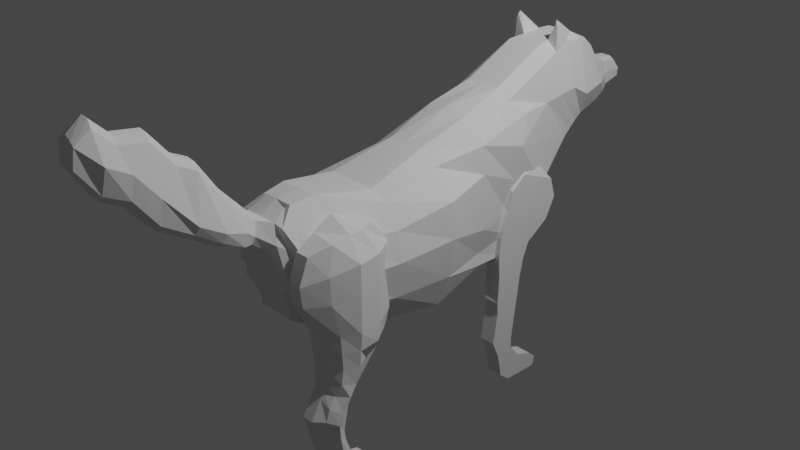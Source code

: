 # Source: LowPolyWolf.blend  (saved by Blender 2.80.75; exported with 4.5.12 LTS)
import bpy
from mathutils import Matrix  # noqa: F401  (used for matrix-valued properties, if any)

bpy.ops.wm.read_factory_settings(use_empty=True)
scene = bpy.context.scene
scene.name = 'Scene'

# ---- collections
col_collection = bpy.data.collections.new('Collection'); scene.collection.children.link(col_collection)

# ---- world
world_world = bpy.data.worlds.new('World'); scene.world = world_world
world_world.use_nodes = True; world_world.node_tree.nodes.clear()
_N = world_world.node_tree.nodes; _L = world_world.node_tree.links
n0 = _N.new('ShaderNodeOutputWorld'); n0.name = 'World Output'; n0.location = (300, 300)
n1 = _N.new('ShaderNodeBackground'); n1.name = 'Background'; n1.location = (10, 300)
n1.inputs[0].default_value = (0.05088, 0.05088, 0.05088, 1.0)
_L.new(n1.outputs[0], n0.inputs[0])
n0.is_active_output = True
world_world.color = (0.05088, 0.05088, 0.05088)
world_world.use_sun_shadow = False
world_world.sun_shadow_jitter_overblur = 0.0

# ---- cameras
cam_camera = bpy.data.cameras.new('Camera')
cam_camera.clip_end = 100.0
cam_camera.ortho_scale = 7.314

# ---- lights
light_light = bpy.data.lights.new('Light', 'POINT')
light_light.transmission_factor = 0.0
light_light.energy = 1000.0
light_light.shadow_soft_size = 0.1
light_light.shadow_maximum_resolution = 0.006
light_light.use_absolute_resolution = True

# ---- meshes
me_cube_002 = bpy.data.meshes.new('Cube.002')
me_cube_002.from_pydata([(-0.3263, -0.7005, -0.6045), (-0.2775, -0.7509, 0.807), (-0.4404, 0.6666, -0.7702), (-0.51, 0.97, 0.5287), (0.3263, -0.7005, -0.6045), (0.2775, -0.7509, 0.807), (0.4403, 0.6666, -0.7702), (0.4557, 0.97, 0.5287), (-0.6754, 0.03818, -1.128), (-0.5867, 0.03412, 0.9173), (0.6754, 0.03818, -1.128), (0.5867, 0.03412, 0.9173), (-0.3815, -0.5666, -0.8203), (0.5612, -0.5593, 0.6779), (-0.5612, -0.5593, 0.6779), (0.3815, -0.5666, -0.8203), (-0.7028, 0.2985, 1.022), (0.6953, 0.2985, -0.8081), (-0.6954, 0.2985, -0.8081), (0.7023, 0.2985, 1.022), (-0.3262, -0.7813, 0.4436), (-0.6455, 0.7305, -0.3405), (0.6449, 0.7305, -0.3405), (0.3262, -0.7813, 0.4436), (1.0, 0.03818, -7.451e-09), (-1.0, 0.03818, -7.451e-09), (-0.8845, -0.5593, -7.451e-09), (0.8845, -0.5593, -7.451e-09), (0.7852, 0.2985, -0.2105), (-0.7855, 0.2985, -0.2203), (-0.4897, 0.5276, 1.426), (-0.5549, 0.7794, 1.211), (0.5545, 0.7794, 1.221), (0.4892, 0.5276, 1.426), (-0.4446, 0.7962, 1.773), (0.4444, 0.7962, 1.773), (-0.3762, 1.114, 0.7653), (0.3731, 1.114, 0.7653), (-0.5556, 1.083, 1.123), (0.5538, 1.083, 1.133), (-0.4122, 1.056, 1.957), (0.4114, 1.056, 1.957), (-0.3202, 1.255, 0.851), (0.314, 1.257, 0.8487), (-0.4791, 1.223, 1.184), (0.4748, 1.223, 1.187), (-0.2943, 1.19, 1.761), (0.2985, 1.189, 1.755), (0.5542, 0.983, 1.303), (0.3716, 0.9671, 1.971), (-0.3725, 0.9671, 1.971), (0.4337, 1.052, 0.721), (-0.4363, 1.052, 0.721), (-0.5553, 0.983, 1.293), (-3.588e-05, 0.7617, -0.8545), (-0.02716, 0.97, 0.4157), (-7.652e-16, -0.7005, -0.6045), (-8.882e-16, -0.6734, 0.9749), (2.98e-08, 0.03412, 1.088), (-1.282e-11, 0.03818, -1.239), (-8.882e-16, -0.5593, 1.0), (-5.22e-16, -0.5666, -0.8203), (-3.588e-05, 0.2985, -1.044), (-0.0002774, 0.2985, 1.428), (-8.882e-16, -0.7528, 0.02513), (-0.0002533, 0.844, -0.3542), (-0.0002736, 0.5276, 1.574), (-8.953e-05, 0.7962, 1.98), (-0.001549, 1.114, 0.7653), (-0.0003822, 1.056, 2.031), (-0.004092, 1.256, 0.7876), (-0.004936, 1.397, 0.9271), (0.002132, 1.19, 1.846), (-0.001314, 1.052, 0.721), (-0.0004541, 0.9671, 2.039), (-0.004279, 1.342, 0.8513), (0.2405, 1.342, 0.9124), (0.3278, 1.303, 1.179), (-0.332, 1.303, 1.176), (-0.2476, 1.341, 0.9147), (0.002178, 1.271, 1.514), (0.2322, 1.27, 1.464), (-0.2279, 1.271, 1.469), (0.1609, 1.397, 0.9729), (0.1775, 1.374, 1.149), (-0.1801, 1.373, 1.146), (-0.1698, 1.396, 0.9753), (0.0004155, 1.359, 1.406), (0.1622, 1.358, 1.36), (-0.1614, 1.359, 1.364), (-0.005018, 1.483, 0.9921), (0.1608, 1.484, 1.041), (-0.0008275, 1.482, 1.167), (0.1774, 1.483, 1.168), (-0.1802, 1.482, 1.165), (-0.1698, 1.482, 1.044), (0.0003336, 1.445, 1.373), (0.1621, 1.444, 1.327), (-0.1615, 1.446, 1.332), (-0.6921, -0.2734, 0.7414), (0.5533, -0.2775, -1.034), (-0.5533, -0.2775, -1.034), (0.6921, -0.2734, 0.7414), (1.0, -0.2775, -7.451e-09), (-1.0, -0.2775, -7.451e-09), (-5.861e-16, -0.2775, -1.12), (2.98e-08, -0.2734, 0.8437), (-0.7627, 0.542, 0.8236), (0.6383, 0.4865, -0.8547), (-0.6384, 0.4865, -0.8547), (0.7621, 0.542, 0.8236), (0.6449, 0.5062, -0.2105), (-0.6453, 0.5062, -0.2154), (-0.6388, 0.6312, 1.229), (0.6384, 0.603, 1.234), (-3.588e-05, 0.4865, -1.043), (-0.4691, -0.7339, 0.5), (-0.6596, 0.7306, 0.004195), (0.6591, 0.7306, 0.004195), (0.4691, -0.7339, 0.5), (0.966, 0.03615, 0.5441), (-0.966, 0.03615, 0.5441), (-0.7094, -0.5832, 0.5), (0.7094, -0.5832, 0.5), (0.748, 0.2985, 0.6089), (-0.7484, 0.2985, 0.604), (-0.02715, 0.895, 0.1027), (0.9042, -0.2755, 0.4219), (-0.9042, -0.2755, 0.4219), (0.7035, 0.5241, 0.3065), (-0.704, 0.5241, 0.3041), (-0.6134, 0.701, -0.5426), (0.6132, 0.701, -0.5426), (0.5534, -0.637, -0.2897), (0.8833, 0.03818, -0.6196), (-0.8833, 0.03818, -0.6196), (-0.8416, -0.563, -0.4102), (0.8416, -0.563, -0.4102), (0.6701, 0.2985, -0.6271), (-0.6703, 0.2985, -0.632), (-0.5534, -0.637, -0.2897), (-0.0001446, 0.8128, -0.5818), (-8.882e-16, -0.7574, -0.2897), (-0.8732, -0.2775, -0.5598), (0.8732, -0.2775, -0.5598), (-0.6419, 0.4964, -0.5351), (0.6416, 0.4964, -0.5326), (-0.5995, -0.7131, 0.5), (-0.4645, -0.62, 0.7745), (-8.882e-16, -0.6734, 0.9749), (0.5995, -0.7131, 0.5), (0.5762, -0.6926, -0.1436), (-8.882e-16, -0.7528, 0.02513), (-0.5762, -0.6926, -0.1436), (0.4787, -0.6881, 0.7084), (-0.3919, -0.7717, 0.5588), (-0.4145, -0.7466, 0.7736), (1.179e-09, -0.7509, 0.807), (0.3919, -0.7717, 0.5588), (0.5198, -0.7528, 0.02513), (-3.088e-09, -0.7813, 0.4436), (-0.5198, -0.7528, 0.02513), (0.4145, -0.7466, 0.7736), (-3.063e-08, -1.0, 0.7165), (-1.974e-09, -0.8369, 0.5732), (-0.001106, -0.8065, 0.9033), (0.1902, -0.8273, 0.6778), (-0.1902, -0.8273, 0.6778), (-0.1119, -0.8065, 0.8471), (0.1583, -0.8369, 0.5732), (-0.1583, -0.8369, 0.5732), (0.1097, -0.8065, 0.8471), (-1.309e-07, -1.519, 2.521), (-1.085e-08, -0.8833, 0.6016), (-0.001106, -0.8529, 1.054), (0.2559, -0.8737, 0.7946), (-0.2117, -0.8737, 0.7946), (-0.1502, -0.8529, 0.94), (0.213, -0.8833, 0.6016), (-0.213, -0.8833, 0.6016), (0.148, -0.8529, 0.94), (-4.673e-08, -1.118, 0.95), (-0.001106, -1.062, 1.871), (0.372, -1.108, 1.163), (-0.372, -1.108, 1.163), (-0.2179, -1.062, 1.757), (0.3096, -1.118, 1.047), (-0.3096, -1.118, 1.047), (0.2156, -1.062, 1.757), (-5.354e-08, -1.244, 1.173), (-0.001106, -1.141, 1.991), (0.2908, -1.237, 1.615), (-0.2908, -1.237, 1.615), (-0.1705, -1.141, 1.877), (0.2421, -1.244, 1.272), (-0.2421, -1.244, 1.272), (0.1683, -1.141, 1.877), (0.3074, -1.0, 0.8137), (0.3693, -0.9908, 0.9499), (0.2141, -0.9701, 1.339), (-0.3074, -1.0, 0.8137), (-0.2163, -0.9701, 1.339), (-0.001106, -0.9701, 1.453), (-0.3693, -0.9908, 0.9499), (0.1683, -1.241, 2.25), (-1.262e-07, -1.444, 1.723), (-0.001106, -1.366, 2.425), (0.2908, -1.438, 2.166), (-0.2908, -1.438, 2.166), (-0.1705, -1.366, 2.311), (0.1807, -1.444, 1.803), (-0.1807, -1.444, 1.803), (0.1683, -1.366, 2.311), (-1.332e-07, -1.53, 2.161), (-0.001106, -1.452, 2.684), (0.1711, -1.523, 2.425), (-0.1711, -1.523, 2.425), (-0.1705, -1.452, 2.571), (0.1378, -1.53, 2.161), (-0.1378, -1.53, 2.161), (0.1683, -1.452, 2.571), (-0.001106, -1.241, 2.364), (-0.2908, -1.337, 1.988), (-0.2421, -1.344, 1.666), (0.2908, -1.337, 1.988), (0.2421, -1.344, 1.666), (-0.1705, -1.241, 2.25), (-8.987e-08, -1.344, 1.546), (-0.2907, 0.7375, -0.8545), (-0.2837, -0.6734, 0.9371), (-0.3377, 0.03818, -1.239), (-0.1908, -0.5666, -0.8203), (-0.3477, 0.2985, -1.044), (-0.3852, -0.7547, -0.1436), (-0.1865, 0.9671, 2.045), (-0.2638, 0.97, 0.4157), (-0.2182, -0.7005, -0.6045), (-0.2933, 0.03412, 1.088), (-0.3084, -0.5593, 1.0), (-0.3515, 0.2985, 1.365), (-0.3229, 0.844, -0.3542), (-0.2777, 0.5276, 1.574), (-0.2775, 0.7962, 1.98), (-0.1889, 1.114, 0.7653), (-0.2063, 1.056, 2.031), (-0.1621, 1.256, 0.8193), (-0.1461, 1.19, 1.848), (-0.2188, 1.052, 0.721), (-0.1259, 1.341, 0.883), (-0.1129, 1.271, 1.515), (-0.08735, 1.396, 0.9263), (-0.08049, 1.359, 1.407), (-0.08743, 1.483, 0.9914), (-0.0905, 1.482, 1.166), (-0.08057, 1.445, 1.374), (-0.2766, -0.2775, -1.12), (-0.3974, -0.2734, 0.8437), (-0.3192, 0.4865, -1.043), (-0.3568, 0.895, 0.1027), (-0.3068, 0.8128, -0.5818), (-0.335, -0.7266, -0.2897), (-0.1807, -0.6734, 0.9749), (-0.3947, -0.7528, 0.02513), (-0.1388, -0.7509, 0.807), (-0.1631, -0.7813, 0.4436), (-0.05653, -0.7995, 0.9039), (-0.07917, -0.8369, 0.5732), (-0.07567, -0.8459, 1.035), (-0.1065, -0.8833, 0.6016), (-0.1095, -1.055, 1.837), (-0.1548, -1.118, 0.95), (-0.08583, -1.134, 1.957), (-0.121, -1.244, 1.173), (-0.1537, -1.0, 0.7165), (-0.1087, -0.9631, 1.418), (-0.08583, -1.359, 2.39), (-0.121, -1.444, 1.723), (-0.1033, -1.521, 2.473), (-0.08583, -1.445, 2.65), (-0.07672, -1.53, 2.161), (-0.08583, -1.234, 2.33), (-0.121, -1.344, 1.546), (0.2095, 0.97, 0.4157), (0.2182, -0.7005, -0.6045), (0.2933, 0.03412, 1.088), (0.3084, -0.5593, 1.0), (0.351, 0.2985, 1.365), (0.3223, 0.844, -0.3542), (0.2771, 0.5276, 1.574), (0.2773, 0.7962, 1.98), (0.1858, 1.114, 0.7653), (0.2055, 1.056, 2.031), (0.1549, 1.257, 0.8181), (0.1503, 1.19, 1.845), (0.2162, 1.052, 0.721), (0.2907, 0.7375, -0.8545), (0.2837, -0.6734, 0.9749), (0.3377, 0.03818, -1.239), (0.1908, -0.5666, -0.8203), (0.3476, 0.2985, -1.044), (0.3852, -0.7547, -0.1436), (0.1856, 0.9671, 2.045), (0.1181, 1.342, 0.8818), (0.1172, 1.27, 1.513), (0.07799, 1.397, 0.9252), (0.08132, 1.358, 1.405), (0.07791, 1.484, 0.9902), (0.08829, 1.482, 1.168), (0.08124, 1.445, 1.371), (0.3974, -0.2734, 0.8437), (0.2766, -0.2775, -1.12), (0.3191, 0.4865, -1.043), (0.3025, 0.895, 0.1027), (0.335, -0.7266, -0.2897), (0.3065, 0.8128, -0.5818), (0.1807, -0.6734, 0.9371), (0.3947, -0.7528, 0.02513), (0.1388, -0.7509, 0.807), (0.1631, -0.7813, 0.4436), (0.05431, -0.7995, 0.9039), (0.07917, -0.8369, 0.5732), (0.07346, -0.8459, 1.035), (0.1065, -0.8833, 0.6016), (0.1073, -1.055, 1.837), (0.1548, -1.118, 0.95), (0.08361, -1.134, 1.957), (0.121, -1.244, 1.173), (0.1065, -0.9631, 1.418), (0.1537, -1.0, 0.7165), (0.08361, -1.359, 2.39), (0.121, -1.444, 1.723), (0.1033, -1.521, 2.473), (0.08361, -1.445, 2.65), (0.07672, -1.53, 2.161), (0.121, -1.344, 1.546), (0.08361, -1.234, 2.33), (0.408, 0.8816, 1.872), (-0.4086, 0.8816, 1.872), (-0.5551, 0.8812, 1.252), (0.5544, 0.8812, 1.262), (0.4447, 1.011, 0.6248), (-0.4732, 1.011, 0.6248), (-0.0002718, 0.8816, 2.009), (-0.01424, 1.011, 0.5683), (-0.232, 0.8816, 2.012), (-0.2413, 1.011, 0.5683), (0.2128, 1.011, 0.5683), (0.2315, 0.8816, 2.012), (0.3534, 0.8941, 2.323), (-0.3543, 0.8941, 2.323), (-0.3266, 0.8941, 2.295), (-0.3686, 0.8846, 2.284), (0.3257, 0.8941, 2.295), (0.3683, 0.8846, 2.284), (0.3908, 0.8846, 2.239), (-0.3914, 0.8846, 2.239)], [], [(130, 107, 3, 117), (312, 282, 7, 118), (123, 13, 154, 150), (1, 155, 167, 168), (298, 15, 4, 283), (238, 14, 148, 229), (239, 16, 9, 237), (299, 17, 10, 297), (124, 19, 11, 120), (128, 99, 9, 121), (147, 148, 14, 122), (256, 99, 14, 238), (310, 100, 15, 298), (127, 102, 13, 123), (129, 110, 19, 124), (311, 108, 17, 299), (107, 16, 30, 113), (121, 9, 16, 125), (135, 25, 29, 139), (146, 111, 28, 138), (144, 103, 27, 137), (140, 153, 26, 136), (143, 104, 25, 135), (138, 28, 24, 134), (260, 233, 153, 140), (137, 27, 151, 133), (314, 287, 22, 132), (145, 112, 21, 131), (288, 33, 35, 289), (110, 7, 32, 114), (286, 19, 33, 288), (33, 114, 32, 35), (31, 113, 30, 34), (49, 48, 39, 41), (291, 41, 47, 293), (41, 39, 45, 47), (48, 51, 37, 39), (247, 52, 36, 243), (53, 50, 40, 38), (52, 53, 38, 36), (44, 46, 82, 78), (245, 42, 79, 248), (36, 38, 44, 42), (243, 36, 42, 245), (38, 40, 46, 44), (39, 37, 43, 45), (341, 338, 53, 52), (338, 337, 50, 53), (345, 341, 52, 247), (339, 340, 51, 48), (336, 339, 48, 49), (337, 344, 351, 355), (344, 342, 74, 234), (346, 343, 73, 294), (290, 68, 70, 292), (246, 72, 80, 249), (292, 70, 75, 302), (294, 73, 68, 290), (244, 69, 72, 246), (239, 63, 66, 241), (234, 74, 69, 244), (241, 66, 67, 242), (259, 240, 65, 141), (313, 300, 152, 142), (257, 115, 62, 232), (255, 105, 61, 231), (309, 106, 60, 285), (232, 62, 59, 230), (286, 63, 58, 284), (285, 60, 149, 296), (231, 61, 56, 236), (23, 158, 166, 169), (258, 235, 55, 126), (78, 82, 89, 85), (248, 79, 86, 250), (249, 80, 87, 251), (302, 75, 71, 304), (45, 43, 76, 77), (47, 45, 77, 81), (293, 47, 81, 303), (42, 44, 78, 79), (85, 89, 98, 94), (250, 86, 95, 252), (251, 87, 96, 254), (304, 71, 90, 306), (77, 76, 83, 84), (81, 77, 84, 88), (303, 81, 88, 305), (79, 78, 85, 86), (252, 95, 94, 253), (253, 94, 98, 254), (307, 92, 96, 308), (306, 90, 92, 307), (84, 83, 91, 93), (88, 84, 93, 97), (305, 88, 97, 308), (86, 85, 94, 95), (284, 58, 106, 309), (230, 59, 105, 255), (136, 26, 104, 143), (134, 24, 103, 144), (120, 11, 102, 127), (297, 10, 100, 310), (237, 9, 99, 256), (122, 14, 99, 128), (228, 54, 115, 257), (19, 110, 114, 33), (139, 29, 112, 145), (132, 22, 111, 146), (3, 107, 113, 31), (295, 6, 108, 311), (118, 7, 110, 129), (125, 16, 107, 130), (29, 125, 130, 112), (22, 118, 129, 111), (26, 122, 128, 104), (24, 120, 127, 103), (240, 258, 126, 65), (317, 157, 165, 319), (25, 121, 125, 29), (111, 129, 124, 28), (103, 127, 123, 27), (153, 147, 122, 26), (104, 128, 121, 25), (28, 124, 120, 24), (155, 20, 170, 167), (27, 123, 150, 151), (287, 312, 118, 22), (112, 130, 117, 21), (6, 132, 146, 108), (18, 139, 145, 109), (10, 134, 144, 100), (12, 136, 143, 101), (283, 313, 142, 56), (228, 259, 141, 54), (109, 145, 131, 2), (295, 314, 132, 6), (15, 137, 133, 4), (236, 260, 140, 0), (17, 138, 134, 10), (101, 143, 135, 8), (0, 140, 136, 12), (100, 144, 137, 15), (108, 146, 138, 17), (8, 135, 139, 18), (116, 156, 148, 147), (261, 57, 149, 229), (119, 159, 151, 150), (262, 161, 153, 233), (315, 162, 154, 296), (316, 64, 152, 300), (161, 116, 147, 153), (162, 119, 150, 154), (155, 1, 156, 116), (263, 157, 57, 261), (158, 23, 159, 119), (264, 20, 161, 262), (317, 5, 162, 315), (318, 160, 64, 316), (20, 155, 116, 161), (5, 158, 119, 162), (169, 166, 175, 178), (319, 165, 174, 321), (167, 170, 179, 176), (265, 168, 177, 267), (158, 5, 171, 166), (318, 23, 169, 320), (264, 160, 164, 266), (263, 1, 168, 265), (274, 201, 185, 269), (273, 163, 181, 270), (328, 197, 186, 324), (198, 199, 188, 183), (168, 167, 176, 177), (166, 171, 180, 175), (320, 169, 178, 322), (266, 164, 173, 268), (324, 186, 194, 326), (183, 188, 196, 191), (185, 184, 192, 193), (186, 183, 191, 194), (203, 200, 187, 184), (327, 202, 182, 323), (197, 198, 183, 186), (201, 203, 184, 185), (226, 222, 208, 209), (225, 224, 207, 210), (335, 221, 206, 329), (222, 223, 211, 208), (270, 181, 189, 272), (269, 185, 193, 271), (184, 187, 195, 192), (323, 182, 190, 325), (177, 176, 203, 201), (178, 175, 198, 197), (321, 174, 202, 327), (176, 179, 200, 203), (175, 180, 199, 198), (322, 178, 197, 328), (268, 173, 163, 273), (267, 177, 201, 274), (275, 209, 217, 278), (276, 205, 213, 279), (330, 210, 218, 333), (207, 212, 220, 215), (224, 204, 212, 207), (334, 225, 210, 330), (281, 227, 205, 276), (280, 226, 209, 275), (277, 278, 217, 216), (331, 332, 214, 172), (333, 331, 172, 213), (279, 277, 216, 219), (208, 211, 219, 216), (329, 206, 214, 332), (210, 207, 215, 218), (209, 208, 216, 217), (271, 193, 226, 280), (272, 189, 227, 281), (326, 194, 225, 334), (191, 196, 204, 224), (192, 195, 223, 222), (325, 190, 221, 335), (194, 191, 224, 225), (193, 192, 222, 226), (195, 272, 281, 223), (190, 271, 280, 221), (213, 172, 277, 279), (172, 214, 278, 277), (221, 280, 275, 206), (223, 281, 276, 211), (211, 276, 279, 219), (206, 275, 278, 214), (174, 267, 274, 202), (179, 268, 273, 200), (182, 269, 271, 190), (187, 270, 272, 195), (170, 266, 268, 179), (200, 273, 270, 187), (202, 274, 269, 182), (157, 263, 265, 165), (20, 264, 266, 170), (165, 265, 267, 174), (160, 264, 262, 64), (1, 263, 261, 156), (64, 262, 233, 152), (156, 261, 229, 148), (56, 142, 260, 236), (2, 131, 259, 228), (21, 117, 258, 240), (2, 228, 257, 109), (58, 237, 256, 106), (8, 230, 255, 101), (92, 253, 254, 96), (90, 252, 253, 92), (89, 251, 254, 98), (71, 250, 252, 90), (82, 249, 251, 89), (75, 248, 250, 71), (117, 3, 235, 258), (12, 231, 236, 0), (18, 232, 230, 8), (101, 255, 231, 12), (109, 257, 232, 18), (131, 21, 240, 259), (30, 241, 242, 34), (50, 337, 355, 349), (16, 239, 241, 30), (40, 244, 246, 46), (46, 246, 249, 82), (347, 336, 354, 353), (343, 345, 247, 73), (68, 243, 245, 70), (70, 245, 248, 75), (73, 247, 243, 68), (142, 152, 233, 260), (106, 256, 238, 60), (63, 239, 237, 58), (60, 238, 229, 149), (196, 325, 335, 204), (189, 326, 334, 227), (212, 329, 332, 220), (218, 215, 331, 333), (215, 220, 332, 331), (227, 334, 330, 205), (205, 330, 333, 213), (173, 322, 328, 163), (180, 321, 327, 199), (188, 323, 325, 196), (204, 335, 329, 212), (199, 327, 323, 188), (181, 324, 326, 189), (164, 320, 322, 173), (163, 328, 324, 181), (160, 318, 320, 164), (171, 319, 321, 180), (23, 318, 316, 159), (157, 317, 315, 57), (159, 316, 300, 151), (57, 315, 296, 149), (54, 141, 314, 295), (4, 133, 313, 283), (65, 126, 312, 287), (5, 317, 319, 171), (54, 295, 311, 115), (59, 297, 310, 105), (11, 284, 309, 102), (87, 305, 308, 96), (91, 306, 307, 93), (93, 307, 308, 97), (80, 303, 305, 87), (83, 304, 306, 91), (72, 293, 303, 80), (76, 302, 304, 83), (13, 285, 296, 154), (19, 286, 284, 11), (102, 309, 285, 13), (133, 151, 300, 313), (51, 294, 290, 37), (43, 292, 302, 76), (37, 290, 292, 43), (340, 346, 294, 51), (342, 347, 301, 74), (69, 291, 293, 72), (63, 286, 288, 66), (74, 301, 291, 69), (66, 288, 289, 67), (141, 65, 287, 314), (115, 311, 299, 62), (105, 310, 298, 61), (62, 299, 297, 59), (61, 298, 283, 56), (126, 55, 282, 312), (67, 289, 347, 342), (7, 282, 346, 340), (55, 235, 345, 343), (34, 242, 344, 337), (282, 55, 343, 346), (242, 67, 342, 344), (289, 35, 336, 347), (35, 32, 339, 336), (32, 7, 340, 339), (235, 3, 341, 345), (31, 34, 337, 338), (3, 31, 338, 341), (41, 291, 352, 348, 49), (353, 354, 348, 352), (244, 40, 349, 350, 234), (355, 351, 350, 349), (40, 50, 349), (344, 234, 350, 351), (291, 301, 352), (301, 347, 353, 352), (336, 49, 348, 354)])
_uv = me_cube_002.uv_layers.new(name='UVMap')
_uv.uv.foreach_set('vector', [0.5625, 0.2187, 0.625, 0.2187, 0.625, 0.25, 0.5625, 0.25, 0.5625, 0.4375, 0.625, 0.4375, 0.625, 0.5, 0.5625, 0.5, 0.5625, 0.7171, 0.625, 0.6875, 0.6018, 0.75, 0.5625, 0.75, 0.5864, 0.9409, 0.5537, 0.9458, 0.5537, 0.9458, 0.5864, 0.9409, 0.3125, 0.6875, 0.375, 0.6875, 0.375, 0.75, 0.3125, 0.75, 0.8125, 0.6875, 0.875, 0.6875, 0.875, 0.7268, 0.8125, 0.75, 0.8125, 0.5625, 0.875, 0.5625, 0.875, 0.625, 0.8125, 0.625, 0.3125, 0.5625, 0.375, 0.5625, 0.375, 0.625, 0.3125, 0.625, 0.5625, 0.5625, 0.625, 0.5625, 0.625, 0.625, 0.5625, 0.625, 0.5625, 0.09375, 0.625, 0.09375, 0.625, 0.125, 0.5625, 0.125, 0.5625, 0.0, 0.625, 0.02321, 0.625, 0.0625, 0.5625, 0.03286, 0.8125, 0.6562, 0.875, 0.6562, 0.875, 0.6875, 0.8125, 0.6875, 0.3125, 0.6562, 0.375, 0.6562, 0.375, 0.6875, 0.3125, 0.6875, 0.5625, 0.6562, 0.625, 0.6562, 0.625, 0.6875, 0.5625, 0.7171, 0.5625, 0.5312, 0.625, 0.5312, 0.625, 0.5625, 0.5625, 0.5625, 0.3125, 0.5312, 0.375, 0.5312, 0.375, 0.5625, 0.3125, 0.5625, 0.625, 0.2187, 0.625, 0.1875, 0.625, 0.1875, 0.625, 0.2188, 0.5625, 0.125, 0.625, 0.125, 0.625, 0.1875, 0.5625, 0.1875, 0.4375, 0.125, 0.5, 0.125, 0.5, 0.1875, 0.4375, 0.1875, 0.4375, 0.5312, 0.5, 0.5312, 0.5, 0.5625, 0.4375, 0.5625, 0.4375, 0.6562, 0.5, 0.6562, 0.5, 0.6875, 0.4375, 0.6875, 0.4375, 0.0, 0.5, 0.0, 0.5, 0.0625, 0.4375, 0.0625, 0.4375, 0.09375, 0.5, 0.09375, 0.5, 0.125, 0.4375, 0.125, 0.4375, 0.5625, 0.5, 0.5625, 0.5, 0.625, 0.4375, 0.625, 0.4375, 0.9375, 0.5, 0.9375, 0.5, 1.0, 0.4375, 1.0, 0.4375, 0.6875, 0.5, 0.6875, 0.5, 0.75, 0.4375, 0.75, 0.4375, 0.4375, 0.5, 0.4375, 0.5, 0.5, 0.4375, 0.5, 0.4375, 0.2188, 0.5, 0.2187, 0.5, 0.25, 0.4375, 0.25, 0.6875, 0.5625, 0.625, 0.5625, 0.625, 0.5625, 0.6875, 0.5625, 0.625, 0.5312, 0.625, 0.5, 0.625, 0.5, 0.625, 0.5313, 0.6875, 0.5625, 0.625, 0.5625, 0.625, 0.5625, 0.6875, 0.5625, 0.625, 0.5625, 0.625, 0.5313, 0.625, 0.5, 0.625, 0.5625, 0.625, 0.25, 0.625, 0.2188, 0.625, 0.1875, 0.625, 0.1875, 0.625, 0.5625, 0.625, 0.5, 0.625, 0.5, 0.625, 0.5625, 0.6875, 0.5625, 0.625, 0.5625, 0.625, 0.5625, 0.6875, 0.5625, 0.625, 0.5625, 0.625, 0.5, 0.625, 0.5, 0.625, 0.5625, 0.625, 0.5, 0.625, 0.5, 0.625, 0.5, 0.625, 0.5, 0.625, 0.3125, 0.625, 0.25, 0.625, 0.25, 0.625, 0.3125, 0.625, 0.25, 0.625, 0.1875, 0.625, 0.1875, 0.625, 0.25, 0.625, 0.25, 0.625, 0.25, 0.625, 0.25, 0.625, 0.25, 0.625, 0.25, 0.625, 0.1875, 0.625, 0.1875, 0.625, 0.25, 0.625, 0.3125, 0.625, 0.25, 0.625, 0.25, 0.625, 0.3125, 0.625, 0.25, 0.625, 0.25, 0.625, 0.25, 0.625, 0.25, 0.625, 0.3125, 0.625, 0.25, 0.625, 0.25, 0.625, 0.3125, 0.625, 0.25, 0.625, 0.1875, 0.625, 0.1875, 0.625, 0.25, 0.625, 0.5, 0.625, 0.5, 0.625, 0.5, 0.625, 0.5, 0.625, 0.25, 0.625, 0.25, 0.625, 0.25, 0.625, 0.25, 0.625, 0.25, 0.625, 0.1875, 0.625, 0.1875, 0.625, 0.25, 0.625, 0.3125, 0.625, 0.25, 0.625, 0.25, 0.625, 0.3125, 0.625, 0.5, 0.625, 0.5, 0.625, 0.5, 0.625, 0.5, 0.625, 0.5625, 0.625, 0.5, 0.625, 0.5, 0.625, 0.5625, 0.875, 0.5625, 0.8125, 0.5625, 0.8125, 0.5625, 0.875, 0.5625, 0.8125, 0.5625, 0.75, 0.5625, 0.75, 0.5625, 0.8125, 0.5625, 0.625, 0.4375, 0.625, 0.375, 0.625, 0.375, 0.625, 0.4375, 0.625, 0.4375, 0.625, 0.375, 0.625, 0.375, 0.625, 0.4375, 0.8125, 0.5625, 0.75, 0.5625, 0.75, 0.5625, 0.8125, 0.5625, 0.625, 0.4375, 0.625, 0.375, 0.625, 0.375, 0.625, 0.4375, 0.625, 0.4375, 0.625, 0.375, 0.625, 0.375, 0.625, 0.4375, 0.8125, 0.5625, 0.75, 0.5625, 0.75, 0.5625, 0.8125, 0.5625, 0.8125, 0.5625, 0.75, 0.5625, 0.75, 0.5625, 0.8125, 0.5625, 0.8125, 0.5625, 0.75, 0.5625, 0.75, 0.5625, 0.8125, 0.5625, 0.8125, 0.5625, 0.75, 0.5625, 0.75, 0.5625, 0.8125, 0.5625, 0.4375, 0.3125, 0.5, 0.3125, 0.5, 0.375, 0.4375, 0.375, 0.4375, 0.8125, 0.5, 0.8125, 0.5, 0.875, 0.4375, 0.875, 0.1875, 0.5312, 0.25, 0.5312, 0.25, 0.5625, 0.1875, 0.5625, 0.1875, 0.6562, 0.25, 0.6562, 0.25, 0.6875, 0.1875, 0.6875, 0.6875, 0.6562, 0.75, 0.6562, 0.75, 0.6875, 0.6875, 0.6875, 0.1875, 0.5625, 0.25, 0.5625, 0.25, 0.625, 0.1875, 0.625, 0.6875, 0.5625, 0.75, 0.5625, 0.75, 0.625, 0.6875, 0.625, 0.6875, 0.6875, 0.75, 0.6875, 0.75, 0.75, 0.6875, 0.75, 0.1875, 0.6875, 0.25, 0.6875, 0.25, 0.75, 0.1875, 0.75, 0.5386, 0.8021, 0.5537, 0.8045, 0.5537, 0.8045, 0.5386, 0.8021, 0.5625, 0.3125, 0.625, 0.3125, 0.625, 0.375, 0.5625, 0.375, 0.625, 0.25, 0.625, 0.1875, 0.625, 0.1875, 0.625, 0.25, 0.625, 0.3125, 0.625, 0.25, 0.625, 0.25, 0.625, 0.3125, 0.8125, 0.5625, 0.75, 0.5625, 0.75, 0.5625, 0.8125, 0.5625, 0.625, 0.4375, 0.625, 0.375, 0.625, 0.375, 0.625, 0.4375, 0.625, 0.5, 0.625, 0.5, 0.625, 0.5, 0.625, 0.5, 0.625, 0.5625, 0.625, 0.5, 0.625, 0.5, 0.625, 0.5625, 0.6875, 0.5625, 0.625, 0.5625, 0.625, 0.5625, 0.6875, 0.5625, 0.625, 0.25, 0.625, 0.25, 0.625, 0.25, 0.625, 0.25, 0.625, 0.25, 0.625, 0.1875, 0.625, 0.1875, 0.625, 0.25, 0.625, 0.3125, 0.625, 0.25, 0.625, 0.25, 0.625, 0.3125, 0.8125, 0.5625, 0.75, 0.5625, 0.75, 0.5625, 0.8125, 0.5625, 0.625, 0.4375, 0.625, 0.375, 0.625, 0.375, 0.625, 0.4375, 0.625, 0.5, 0.625, 0.5, 0.625, 0.5, 0.625, 0.5, 0.625, 0.5625, 0.625, 0.5, 0.625, 0.5, 0.625, 0.5625, 0.6875, 0.5625, 0.625, 0.5625, 0.625, 0.5625, 0.6875, 0.5625, 0.625, 0.25, 0.625, 0.25, 0.625, 0.25, 0.625, 0.25, 0.625, 0.3125, 0.625, 0.25, 0.625, 0.25, 0.625, 0.3125, 0.625, 0.3125, 0.625, 0.25, 0.875, 0.5625, 0.8125, 0.5625, 0.625, 0.4375, 0.625, 0.375, 0.75, 0.5625, 0.6875, 0.5625, 0.625, 0.4375, 0.625, 0.375, 0.625, 0.375, 0.625, 0.4375, 0.625, 0.5, 0.625, 0.5, 0.625, 0.5, 0.625, 0.5, 0.625, 0.5625, 0.625, 0.5, 0.625, 0.5, 0.625, 0.5625, 0.6875, 0.5625, 0.625, 0.5625, 0.625, 0.5625, 0.6875, 0.5625, 0.625, 0.25, 0.625, 0.25, 0.625, 0.25, 0.625, 0.25, 0.6875, 0.625, 0.75, 0.625, 0.75, 0.6562, 0.6875, 0.6562, 0.1875, 0.625, 0.25, 0.625, 0.25, 0.6562, 0.1875, 0.6562, 0.4375, 0.0625, 0.5, 0.0625, 0.5, 0.09375, 0.4375, 0.09375, 0.4375, 0.625, 0.5, 0.625, 0.5, 0.6562, 0.4375, 0.6562, 0.5625, 0.625, 0.625, 0.625, 0.625, 0.6562, 0.5625, 0.6562, 0.3125, 0.625, 0.375, 0.625, 0.375, 0.6562, 0.3125, 0.6562, 0.8125, 0.625, 0.875, 0.625, 0.875, 0.6562, 0.8125, 0.6562, 0.5625, 0.03286, 0.625, 0.0625, 0.625, 0.09375, 0.5625, 0.09375, 0.1875, 0.5, 0.25, 0.5, 0.25, 0.5312, 0.1875, 0.5312, 0.625, 0.5625, 0.625, 0.5312, 0.625, 0.5313, 0.625, 0.5625, 0.4375, 0.1875, 0.5, 0.1875, 0.5, 0.2187, 0.4375, 0.2188, 0.4375, 0.5, 0.5, 0.5, 0.5, 0.5312, 0.4375, 0.5312, 0.625, 0.25, 0.625, 0.2187, 0.625, 0.2188, 0.625, 0.25, 0.3125, 0.5, 0.375, 0.5, 0.375, 0.5312, 0.3125, 0.5312, 0.5625, 0.5, 0.625, 0.5, 0.625, 0.5312, 0.5625, 0.5312, 0.5625, 0.1875, 0.625, 0.1875, 0.625, 0.2187, 0.5625, 0.2187, 0.5, 0.1875, 0.5625, 0.1875, 0.5625, 0.2187, 0.5, 0.2187, 0.5, 0.5, 0.5625, 0.5, 0.5625, 0.5312, 0.5, 0.5312, 0.5, 0.0625, 0.5625, 0.03286, 0.5625, 0.09375, 0.5, 0.09375, 0.5, 0.625, 0.5625, 0.625, 0.5625, 0.6562, 0.5, 0.6562, 0.5, 0.3125, 0.5625, 0.3125, 0.5625, 0.375, 0.5, 0.375, 0.5864, 0.842, 0.5864, 0.875, 0.5864, 0.875, 0.5864, 0.842, 0.5, 0.125, 0.5625, 0.125, 0.5625, 0.1875, 0.5, 0.1875, 0.5, 0.5312, 0.5625, 0.5312, 0.5625, 0.5625, 0.5, 0.5625, 0.5, 0.6562, 0.5625, 0.6562, 0.5625, 0.7171, 0.5, 0.6875, 0.5, 0.0, 0.5625, 0.0, 0.5625, 0.03286, 0.5, 0.0625, 0.5, 0.09375, 0.5625, 0.09375, 0.5625, 0.125, 0.5, 0.125, 0.5, 0.5625, 0.5625, 0.5625, 0.5625, 0.625, 0.5, 0.625, 0.5537, 0.9458, 0.5386, 0.9479, 0.5386, 0.9479, 0.5537, 0.9458, 0.5, 0.6875, 0.5625, 0.7171, 0.5625, 0.75, 0.5, 0.75, 0.5, 0.4375, 0.5625, 0.4375, 0.5625, 0.5, 0.5, 0.5, 0.5, 0.2187, 0.5625, 0.2187, 0.5625, 0.25, 0.5, 0.25, 0.375, 0.5, 0.4375, 0.5, 0.4375, 0.5312, 0.375, 0.5312, 0.375, 0.1875, 0.4375, 0.1875, 0.4375, 0.2188, 0.375, 0.2188, 0.375, 0.625, 0.4375, 0.625, 0.4375, 0.6562, 0.375, 0.6562, 0.375, 0.0625, 0.4375, 0.0625, 0.4375, 0.09375, 0.375, 0.09375, 0.375, 0.8125, 0.4375, 0.8125, 0.4375, 0.875, 0.375, 0.875, 0.375, 0.3125, 0.4375, 0.3125, 0.4375, 0.375, 0.375, 0.375, 0.375, 0.2188, 0.4375, 0.2188, 0.4375, 0.25, 0.375, 0.25, 0.375, 0.4375, 0.4375, 0.4375, 0.4375, 0.5, 0.375, 0.5, 0.375, 0.6875, 0.4375, 0.6875, 0.4375, 0.75, 0.375, 0.75, 0.375, 0.9375, 0.4375, 0.9375, 0.4375, 1.0, 0.375, 1.0, 0.375, 0.5625, 0.4375, 0.5625, 0.4375, 0.625, 0.375, 0.625, 0.375, 0.09375, 0.4375, 0.09375, 0.4375, 0.125, 0.375, 0.125, 0.375, 0.0, 0.4375, 0.0, 0.4375, 0.0625, 0.375, 0.0625, 0.375, 0.6562, 0.4375, 0.6562, 0.4375, 0.6875, 0.375, 0.6875, 0.375, 0.5312, 0.4375, 0.5312, 0.4375, 0.5625, 0.375, 0.5625, 0.375, 0.125, 0.4375, 0.125, 0.4375, 0.1875, 0.375, 0.1875, 0.5625, 1.0, 0.625, 1.0, 0.6204, 1.013, 0.5625, 1.0, 0.625, 0.9375, 0.625, 0.875, 0.625, 0.875, 0.625, 0.9375, 0.5625, 0.75, 0.5, 0.75, 0.5, 0.75, 0.5625, 0.75, 0.5, 0.9375, 0.5, 1.0, 0.5, 1.0, 0.5, 0.9375, 0.625, 0.8125, 0.625, 0.75, 0.6018, 0.75, 0.625, 0.8125, 0.5, 0.8125, 0.5, 0.875, 0.5, 0.875, 0.5, 0.8125, 0.5, 1.0, 0.5625, 1.0, 0.5625, 1.0, 0.5, 1.0, 0.625, 0.75, 0.5625, 0.75, 0.5625, 0.75, 0.6018, 0.75, 0.5537, 0.9458, 0.5864, 0.9409, 0.625, 1.0, 0.5625, 1.0, 0.5864, 0.908, 0.5864, 0.875, 0.625, 0.875, 0.625, 0.9375, 0.5537, 0.8045, 0.5386, 0.8021, 0.5, 0.75, 0.5625, 0.75, 0.5386, 0.9115, 0.5386, 0.9479, 0.5, 1.0, 0.5, 0.9375, 0.5864, 0.842, 0.5864, 0.8091, 0.625, 0.75, 0.625, 0.8125, 0.5386, 0.8385, 0.5386, 0.875, 0.5, 0.875, 0.5, 0.8125, 0.5386, 0.9479, 0.5537, 0.9458, 0.5625, 1.0, 0.5, 1.0, 0.5864, 0.8091, 0.5537, 0.8045, 0.5625, 0.75, 0.625, 0.75, 0.5386, 0.8021, 0.5537, 0.8045, 0.5537, 0.8045, 0.5386, 0.8021, 0.5864, 0.842, 0.5864, 0.875, 0.5864, 0.875, 0.5864, 0.842, 0.5537, 0.9458, 0.5386, 0.9479, 0.5386, 0.9479, 0.5537, 0.9458, 0.5864, 0.908, 0.5864, 0.9409, 0.5864, 0.9409, 0.5864, 0.908, 0.5537, 0.8045, 0.5864, 0.8091, 0.5864, 0.8091, 0.5537, 0.8045, 0.5386, 0.8385, 0.5386, 0.8021, 0.5386, 0.8021, 0.5386, 0.8385, 0.5386, 0.9115, 0.5386, 0.875, 0.5386, 0.875, 0.5386, 0.9115, 0.5864, 0.908, 0.5864, 0.9409, 0.5864, 0.9409, 0.5864, 0.908, 0.5864, 0.908, 0.5864, 0.9409, 0.5864, 0.9409, 0.5864, 0.908, 0.5386, 0.9115, 0.5386, 0.875, 0.5386, 0.875, 0.5386, 0.9115, 0.5386, 0.8385, 0.5386, 0.8021, 0.5386, 0.8021, 0.5386, 0.8385, 0.5537, 0.8045, 0.5864, 0.8091, 0.5864, 0.8091, 0.5537, 0.8045, 0.5864, 0.9409, 0.5537, 0.9458, 0.5537, 0.9458, 0.5864, 0.9409, 0.5537, 0.8045, 0.5864, 0.8091, 0.5864, 0.8091, 0.5537, 0.8045, 0.5386, 0.8385, 0.5386, 0.8021, 0.5386, 0.8021, 0.5386, 0.8385, 0.5386, 0.9115, 0.5386, 0.875, 0.5386, 0.875, 0.5386, 0.9115, 0.5386, 0.8385, 0.5386, 0.8021, 0.5386, 0.8021, 0.5386, 0.8385, 0.5537, 0.8045, 0.5864, 0.8091, 0.5864, 0.8091, 0.5537, 0.8045, 0.5864, 0.9409, 0.5537, 0.9458, 0.5537, 0.9458, 0.5864, 0.9409, 0.5386, 0.8021, 0.5537, 0.8045, 0.5537, 0.8045, 0.5386, 0.8021, 0.5537, 0.9458, 0.5386, 0.9479, 0.5386, 0.9479, 0.5537, 0.9458, 0.5864, 0.842, 0.5864, 0.875, 0.5864, 0.875, 0.5864, 0.842, 0.5386, 0.8021, 0.5537, 0.8045, 0.5537, 0.8045, 0.5386, 0.8021, 0.5864, 0.9409, 0.5537, 0.9458, 0.5537, 0.9458, 0.5864, 0.9409, 0.5864, 0.9409, 0.5537, 0.9458, 0.5537, 0.9458, 0.5864, 0.9409, 0.5386, 0.8021, 0.5537, 0.8045, 0.5537, 0.8045, 0.5386, 0.8021, 0.5864, 0.842, 0.5864, 0.875, 0.5864, 0.875, 0.5864, 0.842, 0.5537, 0.9458, 0.5386, 0.9479, 0.5386, 0.9479, 0.5537, 0.9458, 0.5386, 0.9115, 0.5386, 0.875, 0.5386, 0.875, 0.5386, 0.9115, 0.5864, 0.908, 0.5864, 0.9409, 0.5864, 0.9409, 0.5864, 0.908, 0.5537, 0.9458, 0.5386, 0.9479, 0.5386, 0.9479, 0.5537, 0.9458, 0.5864, 0.842, 0.5864, 0.875, 0.5864, 0.875, 0.5864, 0.842, 0.5864, 0.9409, 0.5537, 0.9458, 0.5537, 0.9458, 0.5864, 0.9409, 0.5386, 0.8021, 0.5537, 0.8045, 0.5537, 0.8045, 0.5386, 0.8021, 0.5864, 0.842, 0.5864, 0.875, 0.5864, 0.875, 0.5864, 0.842, 0.5537, 0.9458, 0.5386, 0.9479, 0.5386, 0.9479, 0.5537, 0.9458, 0.5537, 0.8045, 0.5864, 0.8091, 0.5864, 0.8091, 0.5537, 0.8045, 0.5386, 0.8385, 0.5386, 0.8021, 0.5386, 0.8021, 0.5386, 0.8385, 0.5386, 0.9115, 0.5386, 0.875, 0.5386, 0.875, 0.5386, 0.9115, 0.5864, 0.908, 0.5864, 0.9409, 0.5864, 0.9409, 0.5864, 0.908, 0.5864, 0.908, 0.5864, 0.9409, 0.5864, 0.9409, 0.5864, 0.908, 0.5386, 0.9115, 0.5386, 0.875, 0.5386, 0.875, 0.5386, 0.9115, 0.5386, 0.8385, 0.5386, 0.8021, 0.5386, 0.8021, 0.5386, 0.8385, 0.5537, 0.8045, 0.5864, 0.8091, 0.5864, 0.8091, 0.5537, 0.8045, 0.5537, 0.8045, 0.5864, 0.8091, 0.5864, 0.8091, 0.5537, 0.8045, 0.5386, 0.8385, 0.5386, 0.8021, 0.5386, 0.8021, 0.5386, 0.8385, 0.5386, 0.9115, 0.5386, 0.875, 0.5386, 0.875, 0.5386, 0.9115, 0.5864, 0.908, 0.5864, 0.9409, 0.5864, 0.9409, 0.5864, 0.908, 0.5581, 0.9104, 0.5864, 0.908, 0.5864, 0.9409, 0.5537, 0.9458, 0.5581, 0.8397, 0.5864, 0.842, 0.5864, 0.875, 0.5625, 0.875, 0.5386, 0.8385, 0.5581, 0.8397, 0.5625, 0.875, 0.5386, 0.875, 0.5386, 0.9115, 0.5581, 0.9104, 0.5537, 0.9458, 0.5386, 0.9479, 0.5537, 0.9458, 0.5386, 0.9479, 0.5386, 0.9479, 0.5537, 0.9458, 0.5864, 0.842, 0.5864, 0.875, 0.5864, 0.875, 0.5864, 0.842, 0.5386, 0.8021, 0.5537, 0.8045, 0.5537, 0.8045, 0.5386, 0.8021, 0.5864, 0.9409, 0.5537, 0.9458, 0.5537, 0.9458, 0.5864, 0.9409, 0.5864, 0.908, 0.5864, 0.9409, 0.5864, 0.9409, 0.5864, 0.908, 0.5386, 0.9115, 0.5386, 0.875, 0.5386, 0.875, 0.5386, 0.9115, 0.5386, 0.8385, 0.5386, 0.8021, 0.5386, 0.8021, 0.5386, 0.8385, 0.5537, 0.8045, 0.5864, 0.8091, 0.5864, 0.8091, 0.5537, 0.8045, 0.5537, 0.9458, 0.5386, 0.9479, 0.5386, 0.9479, 0.5537, 0.9458, 0.5864, 0.842, 0.5864, 0.875, 0.5864, 0.875, 0.5864, 0.842, 0.5386, 0.8021, 0.5537, 0.8045, 0.5537, 0.8045, 0.5386, 0.8021, 0.5864, 0.9409, 0.5537, 0.9458, 0.5537, 0.9458, 0.5864, 0.9409, 0.5386, 0.9479, 0.5386, 0.9115, 0.5386, 0.9115, 0.5386, 0.9479, 0.5864, 0.875, 0.5864, 0.908, 0.5864, 0.908, 0.5864, 0.875, 0.5386, 0.875, 0.5625, 0.875, 0.5581, 0.9104, 0.5386, 0.9115, 0.5625, 0.875, 0.5864, 0.875, 0.5864, 0.908, 0.5581, 0.9104, 0.5864, 0.875, 0.5864, 0.908, 0.5864, 0.908, 0.5864, 0.875, 0.5386, 0.9479, 0.5386, 0.9115, 0.5386, 0.9115, 0.5386, 0.9479, 0.5386, 0.9479, 0.5386, 0.9115, 0.5386, 0.9115, 0.5386, 0.9479, 0.5864, 0.875, 0.5864, 0.908, 0.5864, 0.908, 0.5864, 0.875, 0.5864, 0.875, 0.5864, 0.908, 0.5864, 0.908, 0.5864, 0.875, 0.5386, 0.9479, 0.5386, 0.9115, 0.5386, 0.9115, 0.5386, 0.9479, 0.5864, 0.875, 0.5864, 0.908, 0.5864, 0.908, 0.5864, 0.875, 0.5386, 0.9479, 0.5386, 0.9115, 0.5386, 0.9115, 0.5386, 0.9479, 0.5386, 0.9479, 0.5386, 0.9115, 0.5386, 0.9115, 0.5386, 0.9479, 0.5386, 0.9479, 0.5386, 0.9115, 0.5386, 0.9115, 0.5386, 0.9479, 0.5864, 0.875, 0.5864, 0.908, 0.5864, 0.908, 0.5864, 0.875, 0.5864, 0.875, 0.5864, 0.908, 0.5864, 0.908, 0.5864, 0.875, 0.5386, 0.9479, 0.5386, 0.9115, 0.5386, 0.9115, 0.5386, 0.9479, 0.5864, 0.875, 0.5864, 0.908, 0.5864, 0.908, 0.5864, 0.875, 0.5386, 0.875, 0.5386, 0.9115, 0.5, 0.9375, 0.5, 0.875, 0.5864, 0.9409, 0.5864, 0.908, 0.625, 0.9375, 0.625, 1.0, 0.5, 0.875, 0.5, 0.9375, 0.5, 0.9375, 0.5, 0.875, 0.625, 1.0, 0.625, 0.9375, 0.625, 0.9375, 0.6204, 1.013, 0.375, 0.875, 0.4375, 0.875, 0.4375, 0.9375, 0.375, 0.9375, 0.375, 0.25, 0.4375, 0.25, 0.4375, 0.3125, 0.375, 0.3125, 0.5, 0.25, 0.5625, 0.25, 0.5625, 0.3125, 0.5, 0.3125, 0.125, 0.5, 0.1875, 0.5, 0.1875, 0.5312, 0.125, 0.5312, 0.75, 0.625, 0.8125, 0.625, 0.8125, 0.6562, 0.75, 0.6562, 0.125, 0.625, 0.1875, 0.625, 0.1875, 0.6562, 0.125, 0.6562, 0.625, 0.375, 0.625, 0.3125, 0.8125, 0.5625, 0.75, 0.5625, 0.625, 0.375, 0.625, 0.3125, 0.625, 0.3125, 0.625, 0.375, 0.875, 0.5625, 0.8125, 0.5625, 0.8125, 0.5625, 0.875, 0.5625, 0.625, 0.375, 0.625, 0.3125, 0.625, 0.3125, 0.625, 0.375, 0.875, 0.5625, 0.8125, 0.5625, 0.8125, 0.5625, 0.875, 0.5625, 0.625, 0.375, 0.625, 0.3125, 0.625, 0.3125, 0.625, 0.375, 0.5625, 0.25, 0.625, 0.25, 0.625, 0.3125, 0.5625, 0.3125, 0.125, 0.6875, 0.1875, 0.6875, 0.1875, 0.75, 0.125, 0.75, 0.125, 0.5625, 0.1875, 0.5625, 0.1875, 0.625, 0.125, 0.625, 0.125, 0.6562, 0.1875, 0.6562, 0.1875, 0.6875, 0.125, 0.6875, 0.125, 0.5312, 0.1875, 0.5312, 0.1875, 0.5625, 0.125, 0.5625, 0.4375, 0.25, 0.5, 0.25, 0.5, 0.3125, 0.4375, 0.3125, 0.875, 0.5625, 0.8125, 0.5625, 0.8125, 0.5625, 0.875, 0.5625, 0.625, 0.1875, 0.625, 0.1875, 0.625, 0.1875, 0.625, 0.1875, 0.875, 0.5625, 0.8125, 0.5625, 0.8125, 0.5625, 0.875, 0.5625, 0.875, 0.5625, 0.8125, 0.5625, 0.8125, 0.5625, 0.875, 0.5625, 0.875, 0.5625, 0.8125, 0.5625, 0.8125, 0.5625, 0.875, 0.5625, 0.6875, 0.5625, 0.625, 0.5625, 0.625, 0.5625, 0.6875, 0.5625, 0.625, 0.375, 0.625, 0.3125, 0.625, 0.3125, 0.625, 0.375, 0.625, 0.375, 0.625, 0.3125, 0.625, 0.3125, 0.625, 0.375, 0.625, 0.375, 0.625, 0.3125, 0.625, 0.3125, 0.625, 0.375, 0.625, 0.375, 0.625, 0.3125, 0.625, 0.3125, 0.625, 0.375, 0.4375, 0.875, 0.5, 0.875, 0.5, 0.9375, 0.4375, 0.9375, 0.75, 0.6562, 0.8125, 0.6562, 0.8125, 0.6875, 0.75, 0.6875, 0.75, 0.5625, 0.8125, 0.5625, 0.8125, 0.625, 0.75, 0.625, 0.75, 0.6875, 0.8125, 0.6875, 0.8125, 0.75, 0.75, 0.75, 0.5864, 0.8091, 0.5864, 0.842, 0.5864, 0.842, 0.5864, 0.8091, 0.5386, 0.875, 0.5386, 0.8385, 0.5386, 0.8385, 0.5386, 0.875, 0.5864, 0.8091, 0.5864, 0.842, 0.5864, 0.842, 0.5864, 0.8091, 0.5386, 0.8021, 0.5537, 0.8045, 0.5581, 0.8397, 0.5386, 0.8385, 0.5537, 0.8045, 0.5864, 0.8091, 0.5864, 0.842, 0.5581, 0.8397, 0.5386, 0.875, 0.5386, 0.8385, 0.5386, 0.8385, 0.5386, 0.875, 0.5386, 0.875, 0.5386, 0.8385, 0.5386, 0.8385, 0.5386, 0.875, 0.5386, 0.875, 0.5386, 0.8385, 0.5386, 0.8385, 0.5386, 0.875, 0.5864, 0.8091, 0.5864, 0.842, 0.5864, 0.842, 0.5864, 0.8091, 0.5864, 0.8091, 0.5864, 0.842, 0.5864, 0.842, 0.5864, 0.8091, 0.5864, 0.8091, 0.5864, 0.842, 0.5864, 0.842, 0.5864, 0.8091, 0.5864, 0.8091, 0.5864, 0.842, 0.5864, 0.842, 0.5864, 0.8091, 0.5386, 0.875, 0.5386, 0.8385, 0.5386, 0.8385, 0.5386, 0.875, 0.5386, 0.875, 0.5386, 0.8385, 0.5386, 0.8385, 0.5386, 0.875, 0.5386, 0.875, 0.5386, 0.8385, 0.5386, 0.8385, 0.5386, 0.875, 0.5386, 0.875, 0.5386, 0.8385, 0.5386, 0.8385, 0.5386, 0.875, 0.5864, 0.8091, 0.5864, 0.842, 0.5864, 0.842, 0.5864, 0.8091, 0.5386, 0.8021, 0.5386, 0.8385, 0.5, 0.8125, 0.5, 0.75, 0.5864, 0.875, 0.5864, 0.842, 0.625, 0.8125, 0.625, 0.875, 0.5, 0.75, 0.5, 0.8125, 0.5, 0.8125, 0.5, 0.75, 0.625, 0.875, 0.625, 0.8125, 0.625, 0.8125, 0.625, 0.875, 0.375, 0.375, 0.4375, 0.375, 0.4375, 0.4375, 0.375, 0.4375, 0.375, 0.75, 0.4375, 0.75, 0.4375, 0.8125, 0.375, 0.8125, 0.5, 0.375, 0.5625, 0.375, 0.5625, 0.4375, 0.5, 0.4375, 0.5864, 0.8091, 0.5864, 0.842, 0.5864, 0.842, 0.5864, 0.8091, 0.25, 0.5, 0.3125, 0.5, 0.3125, 0.5312, 0.25, 0.5312, 0.25, 0.625, 0.3125, 0.625, 0.3125, 0.6562, 0.25, 0.6562, 0.625, 0.625, 0.6875, 0.625, 0.6875, 0.6562, 0.625, 0.6562, 0.75, 0.5625, 0.6875, 0.5625, 0.6875, 0.5625, 0.75, 0.5625, 0.625, 0.5, 0.625, 0.4375, 0.625, 0.4375, 0.625, 0.5, 0.625, 0.5, 0.625, 0.4375, 0.6875, 0.5625, 0.625, 0.5625, 0.75, 0.5625, 0.6875, 0.5625, 0.6875, 0.5625, 0.75, 0.5625, 0.625, 0.5, 0.625, 0.4375, 0.625, 0.4375, 0.625, 0.5, 0.75, 0.5625, 0.6875, 0.5625, 0.6875, 0.5625, 0.75, 0.5625, 0.625, 0.5, 0.625, 0.4375, 0.625, 0.4375, 0.625, 0.5, 0.625, 0.6875, 0.6875, 0.6875, 0.6875, 0.75, 0.6018, 0.75, 0.625, 0.5625, 0.6875, 0.5625, 0.6875, 0.625, 0.625, 0.625, 0.625, 0.6562, 0.6875, 0.6562, 0.6875, 0.6875, 0.625, 0.6875, 0.4375, 0.75, 0.5, 0.75, 0.5, 0.8125, 0.4375, 0.8125, 0.625, 0.5, 0.625, 0.4375, 0.625, 0.4375, 0.625, 0.5, 0.625, 0.5, 0.625, 0.4375, 0.625, 0.4375, 0.625, 0.5, 0.625, 0.5, 0.625, 0.4375, 0.625, 0.4375, 0.625, 0.5, 0.625, 0.5, 0.625, 0.4375, 0.625, 0.4375, 0.625, 0.5, 0.75, 0.5625, 0.6875, 0.5625, 0.6875, 0.5625, 0.75, 0.5625, 0.75, 0.5625, 0.6875, 0.5625, 0.6875, 0.5625, 0.75, 0.5625, 0.75, 0.5625, 0.6875, 0.5625, 0.6875, 0.5625, 0.75, 0.5625, 0.75, 0.5625, 0.6875, 0.5625, 0.6875, 0.5625, 0.75, 0.5625, 0.75, 0.5625, 0.6875, 0.5625, 0.6875, 0.5625, 0.75, 0.5625, 0.4375, 0.375, 0.5, 0.375, 0.5, 0.4375, 0.4375, 0.4375, 0.25, 0.5312, 0.3125, 0.5312, 0.3125, 0.5625, 0.25, 0.5625, 0.25, 0.6562, 0.3125, 0.6562, 0.3125, 0.6875, 0.25, 0.6875, 0.25, 0.5625, 0.3125, 0.5625, 0.3125, 0.625, 0.25, 0.625, 0.25, 0.6875, 0.3125, 0.6875, 0.3125, 0.75, 0.25, 0.75, 0.5625, 0.375, 0.625, 0.375, 0.625, 0.4375, 0.5625, 0.4375, 0.75, 0.5625, 0.6875, 0.5625, 0.6875, 0.5625, 0.75, 0.5625, 0.625, 0.5, 0.625, 0.4375, 0.625, 0.4375, 0.625, 0.5, 0.625, 0.375, 0.625, 0.3125, 0.625, 0.3125, 0.625, 0.375, 0.875, 0.5625, 0.8125, 0.5625, 0.8125, 0.5625, 0.875, 0.5625, 0.625, 0.4375, 0.625, 0.375, 0.625, 0.375, 0.625, 0.4375, 0.8125, 0.5625, 0.75, 0.5625, 0.75, 0.5625, 0.8125, 0.5625, 0.6875, 0.5625, 0.625, 0.5625, 0.625, 0.5625, 0.6875, 0.5625, 0.625, 0.5625, 0.625, 0.5, 0.625, 0.5, 0.625, 0.5625, 0.625, 0.5, 0.625, 0.5, 0.625, 0.5, 0.625, 0.5, 0.625, 0.3125, 0.625, 0.25, 0.625, 0.25, 0.625, 0.3125, 0.625, 0.25, 0.625, 0.1875, 0.625, 0.1875, 0.625, 0.25, 0.625, 0.25, 0.625, 0.25, 0.625, 0.25, 0.625, 0.25, 0.625, 0.5625, 0.6875, 0.5625, 0.6875, 0.5625, 0.625, 0.5625, 0.625, 0.5625, 0.6875, 0.5625, 0.625, 0.5625, 0.625, 0.5625, 0.6875, 0.5625, 0.8125, 0.5625, 0.875, 0.5625, 0.875, 0.5625, 0.8125, 0.5625, 0.8125, 0.5625, 0.875, 0.5625, 0.8125, 0.5625, 0.8125, 0.5625, 0.875, 0.5625, 0.625, 0.1875, 0.625, 0.1875, 0.625, 0.1875, 0.8125, 0.5625, 0.8125, 0.5625, 0.8125, 0.5625, 0.8125, 0.5625, 0.6875, 0.5625, 0.6875, 0.5625, 0.6875, 0.5625, 0.6875, 0.5625, 0.6875, 0.5625, 0.6875, 0.5625, 0.6875, 0.5625, 0.625, 0.5625, 0.625, 0.5625, 0.625, 0.5625, 0.625, 0.5625])
me_cube_002.use_remesh_preserve_volume = False
me_cube_002.use_remesh_preserve_attributes = False
me_cube_002.use_mirror_vertex_groups = False
me_cube_002.update()
me_cube_003 = bpy.data.meshes.new('Cube.003')
me_cube_003.from_pydata([(-0.0921, -0.6531, -1.0), (-0.0921, -0.5983, 0.9151), (-0.04849, 0.1332, -0.963), (-0.05285, 0.7595, 0.8321), (0.0921, -0.6531, -1.0), (0.0921, -0.5983, 0.9151), (0.0921, 0.1332, -0.963), (0.0921, 0.7595, 0.8321), (-0.0921, -0.6772, 0.0), (-0.03489, 0.4751, 0.0), (0.0921, 0.4751, 0.0), (0.0921, -0.6772, 0.0), (-0.0921, -1.0, 0.5), (-0.05817, 0.9097, 0.5), (0.0921, 0.9097, 0.5), (0.0921, -1.0, 0.5), (-0.02655, 0.7756, -0.3765), (0.0921, 0.7756, -0.3765), (0.0921, 0.0877, -0.6294), (-0.0921, 0.0877, -0.6294), (-0.0921, -0.2464, -0.9957), (-0.1554, 1.108e-08, 0.9138), (0.0921, -0.2464, -0.9957), (0.0921, 0.0, 1.0), (0.0921, 0.0, 0.0), (-0.2562, 2.872e-08, 0.0), (0.0921, 0.0, 0.5), (-0.2891, 3.447e-08, 0.5), (-0.2083, 0.4146, -0.5), (0.0921, 0.4146, -0.5), (-0.01143, 0.499, -0.75), (0.0921, 0.499, -0.75), (0.0921, -0.1563, -0.8355), (-0.0921, -0.1563, -0.8355), (0.0921, 0.2137, -0.7251), (-0.1734, 0.2137, -0.7251), (-0.0921, -0.1259, -0.25), (-0.03489, 0.488, -0.1861), (0.0921, 0.488, -0.1861), (0.0921, -0.1259, -0.25), (-0.2381, 0.2094, -0.2062), (0.0921, 0.2094, -0.2062), (-0.05945, 0.5583, 0.25), (0.0921, 0.5583, 0.25), (0.0921, -1.0, 0.25), (-0.0921, -1.0, 0.25), (-0.2891, 3.447e-08, 0.25), (0.0921, 0.0, 0.25), (-0.0921, -1.0, 0.75), (-0.05378, 0.9555, 0.6481), (0.0921, 0.9555, 0.6481), (0.0921, -1.0, 0.75), (0.0921, 0.0, 0.75), (-0.2891, 3.447e-08, 0.75), (-0.01143, 0.3161, -0.8565), (0.0921, 0.3161, -0.8565), (0.0921, -0.4781, -0.8659), (0.0921, 0.09047, -0.848), (-0.1734, 0.09047, -0.848), (-0.0921, -0.4781, -0.8659), (-0.0921, -0.01983, -0.731), (-0.01143, 0.6373, -0.5632), (0.0921, 0.6373, -0.5632), (0.09915, -0.01983, -0.731), (0.0921, 0.3365, -0.625), (-0.1919, 0.3365, -0.625), (-0.02655, 0.6318, -0.2813), (0.0921, 0.6318, -0.2813), (0.0921, 0.1332, -0.5405), (-0.2259, 0.4548, -0.3923), (0.0921, 0.4548, -0.3923), (-0.0921, 0.1332, -0.5405), (-0.01143, 0.2247, -0.9097), (0.0921, 0.2247, -0.9097), (0.0921, -0.6725, -0.9396), (0.0921, 0.02403, -0.9063), (-0.1734, -0.01059, -0.9063), (-0.0921, -0.7071, -0.9396), (-0.0921, 0.02876, -0.3498), (-0.02655, 0.5599, -0.2337), (0.0921, 0.5599, -0.2337), (0.0921, 0.02876, -0.3498), (-0.2259, 0.3651, -0.3125), (0.0921, 0.3651, -0.3125), (-0.0921, -0.3961, -0.125), (-0.03489, 0.4815, -0.09306), (0.0921, 0.4815, -0.09306), (0.0921, -0.3961, -0.125), (-0.2391, 0.07705, -0.125), (0.0921, 0.07705, -0.125), (-0.03489, 0.5167, 0.125), (0.0921, 0.5167, 0.125), (0.0921, -0.8882, 0.125), (-0.2691, 3.098e-08, 0.125), (0.0921, 0.0, 0.125), (-0.0921, -0.8882, 0.125), (-0.2369, -0.6061, -0.9979), (0.09467, -0.2992, 0.9575), (0.0921, -0.3386, 0.0), (0.0921, -0.5, 0.5), (0.0921, 0.2512, -0.5647), (-0.1438, -0.2992, 0.9193), (0.0921, -0.4498, -0.9979), (-0.1438, -0.3386, 0.0), (-0.2446, -0.5, 0.5), (-0.1438, 0.2512, -0.5647), (-0.1438, 0.02868, -0.7803), (0.0921, 0.02868, -0.7803), (-0.1438, 0.04176, -0.2281), (0.0921, 0.04176, -0.2281), (-0.2446, -0.5, 0.25), (0.0921, -0.5, 0.25), (-0.2446, -0.5, 0.75), (0.0921, -0.5, 0.75), (0.0921, -0.1938, -0.8569), (-0.0921, -0.1938, -0.8569), (-0.1438, 0.1584, -0.678), (0.0921, 0.1584, -0.678), (0.0921, 0.294, -0.4664), (-0.1438, 0.294, -0.4664), (-0.2369, -0.5152, -0.923), (0.0921, -0.3242, -0.923), (0.0921, 0.1969, -0.3312), (-0.1438, 0.1969, -0.3312), (-0.1438, -0.1595, -0.125), (0.0921, -0.1595, -0.125), (0.0921, -0.4441, 0.125), (-0.2446, -0.4441, 0.125), (-0.1438, 0.3797, 0.8939), (0.0921, -0.05658, -0.9793), (-0.1926, 0.2847, 0.0), (-0.1926, 0.502, 0.5), (-0.1438, 0.5951, -0.4382), (-0.0921, -0.05658, -0.9793), (0.0921, 0.3797, 0.9161), (0.0921, 0.2376, 0.0), (0.0921, 0.4549, 0.5), (0.0921, 0.5951, -0.4382), (0.0921, 0.3563, -0.7376), (-0.0921, 0.3563, -0.7376), (0.0921, 0.3487, -0.1962), (-0.1438, 0.4131, -0.1962), (0.0921, 0.2792, 0.25), (-0.1926, 0.3263, 0.25), (0.0921, 0.4778, 0.6991), (-0.1926, 0.5249, 0.6991), (-0.1438, 0.2033, -0.8522), (0.0921, 0.2033, -0.8522), (0.0921, 0.4869, -0.5941), (-0.1128, 0.4869, -0.5941), (-0.1438, 0.6283, -0.3635), (0.0921, 0.5433, -0.3368), (0.0921, 0.1244, -0.908), (-0.1438, 0.107, -0.908), (-0.1438, 0.5499, -0.2731), (0.0921, 0.4625, -0.2731), (0.0921, 0.2793, -0.109), (-0.1926, 0.3264, -0.109), (-0.1926, 0.3055, 0.125), (0.0921, 0.2584, 0.125)], [], [(145, 128, 3, 49), (49, 3, 7, 50), (113, 97, 5, 51), (51, 5, 1, 48), (96, 102, 4, 0), (97, 101, 1, 5), (87, 11, 8, 84), (125, 98, 11, 87), (85, 9, 10, 86), (157, 130, 9, 85), (44, 15, 12, 45), (111, 99, 15, 44), (42, 13, 14, 43), (143, 131, 13, 42), (149, 132, 16, 61), (61, 16, 17, 62), (117, 100, 18, 63), (63, 18, 19, 60), (148, 137, 29, 64), (116, 105, 28, 65), (110, 104, 27, 46), (142, 136, 26, 47), (124, 103, 25, 88), (156, 135, 24, 89), (134, 128, 21, 23), (133, 129, 22, 20), (144, 134, 23, 52), (112, 101, 21, 53), (115, 106, 35, 58), (147, 138, 34, 57), (56, 32, 33, 59), (114, 107, 32, 56), (54, 30, 31, 55), (146, 139, 30, 54), (155, 140, 41, 83), (123, 108, 40, 82), (154, 141, 37, 79), (79, 37, 38, 80), (122, 109, 39, 81), (81, 39, 36, 78), (159, 142, 47, 94), (127, 110, 46, 93), (158, 143, 42, 90), (90, 42, 43, 91), (126, 111, 44, 92), (92, 44, 45, 95), (104, 112, 53, 27), (136, 144, 52, 26), (15, 51, 48, 12), (99, 113, 51, 15), (13, 49, 50, 14), (131, 145, 49, 13), (153, 146, 54, 72), (72, 54, 55, 73), (121, 114, 56, 74), (74, 56, 59, 77), (152, 147, 57, 75), (120, 115, 58, 76), (106, 116, 65, 35), (138, 148, 64, 34), (32, 63, 60, 33), (107, 117, 63, 32), (30, 61, 62, 31), (139, 149, 61, 30), (18, 68, 71, 19), (100, 118, 68, 18), (16, 66, 67, 17), (132, 150, 66, 16), (105, 119, 69, 28), (137, 151, 70, 29), (96, 120, 76, 20), (129, 152, 75, 22), (4, 74, 77, 0), (102, 121, 74, 4), (2, 72, 73, 6), (133, 153, 72, 2), (68, 81, 78, 71), (118, 122, 81, 68), (66, 79, 80, 67), (150, 154, 79, 66), (119, 123, 82, 69), (151, 155, 83, 70), (140, 156, 89, 41), (108, 124, 88, 40), (141, 157, 85, 37), (37, 85, 86, 38), (109, 125, 87, 39), (39, 87, 84, 36), (11, 92, 95, 8), (98, 126, 92, 11), (9, 90, 91, 10), (130, 158, 90, 9), (103, 127, 93, 25), (135, 159, 94, 24), (8, 95, 127, 103), (24, 94, 126, 98), (41, 89, 125, 109), (36, 84, 124, 108), (71, 78, 123, 119), (70, 83, 122, 118), (22, 75, 121, 102), (0, 77, 120, 96), (19, 71, 119, 105), (29, 70, 118, 100), (34, 64, 117, 107), (33, 60, 116, 106), (77, 59, 115, 120), (75, 57, 114, 121), (26, 52, 113, 99), (12, 48, 112, 104), (94, 47, 111, 126), (95, 45, 110, 127), (83, 41, 109, 122), (78, 36, 108, 123), (57, 34, 107, 114), (59, 33, 106, 115), (48, 1, 101, 112), (84, 8, 103, 124), (45, 12, 104, 110), (60, 19, 105, 116), (64, 29, 100, 117), (47, 26, 99, 111), (89, 24, 98, 125), (23, 21, 101, 97), (20, 22, 102, 96), (52, 23, 97, 113), (10, 91, 159, 135), (25, 93, 158, 130), (40, 88, 157, 141), (38, 86, 156, 140), (67, 80, 155, 151), (69, 82, 154, 150), (20, 76, 153, 133), (6, 73, 152, 129), (17, 67, 151, 137), (28, 69, 150, 132), (35, 65, 149, 139), (31, 62, 148, 138), (73, 55, 147, 152), (76, 58, 146, 153), (27, 53, 145, 131), (14, 50, 144, 136), (93, 46, 143, 158), (91, 43, 142, 159), (82, 40, 141, 154), (80, 38, 140, 155), (58, 35, 139, 146), (55, 31, 138, 147), (50, 7, 134, 144), (2, 6, 129, 133), (7, 3, 128, 134), (86, 10, 135, 156), (43, 14, 136, 142), (62, 17, 137, 148), (65, 28, 132, 149), (46, 27, 131, 143), (88, 25, 130, 157), (53, 21, 128, 145)])
_uv = me_cube_003.uv_layers.new(name='UVMap')
_uv.uv.foreach_set('vector', [0.5937, 0.1875, 0.625, 0.1875, 0.625, 0.25, 0.5938, 0.25, 0.5938, 0.25, 0.625, 0.25, 0.625, 0.5, 0.5938, 0.5, 0.5938, 0.6875, 0.625, 0.6875, 0.625, 0.75, 0.5938, 0.75, 0.5938, 0.75, 0.625, 0.75, 0.625, 1.0, 0.5938, 1.0, 0.125, 0.6875, 0.375, 0.6875, 0.375, 0.75, 0.125, 0.75, 0.625, 0.6875, 0.875, 0.6875, 0.875, 0.75, 0.625, 0.75, 0.4844, 0.75, 0.5, 0.75, 0.5, 1.0, 0.4844, 1.0, 0.4844, 0.6875, 0.5, 0.6875, 0.5, 0.75, 0.4844, 0.75, 0.4844, 0.25, 0.5, 0.25, 0.5, 0.5, 0.4844, 0.5, 0.4844, 0.1875, 0.5, 0.1875, 0.5, 0.25, 0.4844, 0.25, 0.5312, 0.75, 0.5625, 0.75, 0.5625, 1.0, 0.5312, 1.0, 0.5312, 0.6875, 0.5625, 0.6875, 0.5625, 0.75, 0.5312, 0.75, 0.5312, 0.25, 0.5625, 0.25, 0.5625, 0.5, 0.5312, 0.5, 0.5312, 0.1875, 0.5625, 0.1875, 0.5625, 0.25, 0.5312, 0.25, 0.4219, 0.1875, 0.4375, 0.1875, 0.4375, 0.25, 0.4219, 0.25, 0.4219, 0.25, 0.4375, 0.25, 0.4375, 0.5, 0.4219, 0.5, 0.4219, 0.6875, 0.4375, 0.6875, 0.4375, 0.75, 0.4219, 0.75, 0.4219, 0.75, 0.4375, 0.75, 0.4375, 1.0, 0.4219, 1.0, 0.4219, 0.5625, 0.4375, 0.5625, 0.4375, 0.625, 0.4219, 0.625, 0.4219, 0.0625, 0.4375, 0.0625, 0.4375, 0.125, 0.4219, 0.125, 0.5313, 0.0625, 0.5625, 0.0625, 0.5625, 0.125, 0.5312, 0.125, 0.5312, 0.5625, 0.5625, 0.5625, 0.5625, 0.625, 0.5312, 0.625, 0.4844, 0.0625, 0.5, 0.0625, 0.5, 0.125, 0.4844, 0.125, 0.4844, 0.5625, 0.5, 0.5625, 0.5, 0.625, 0.4844, 0.625, 0.625, 0.5625, 0.875, 0.5625, 0.875, 0.625, 0.625, 0.625, 0.125, 0.5625, 0.375, 0.5625, 0.375, 0.625, 0.125, 0.625, 0.5937, 0.5625, 0.625, 0.5625, 0.625, 0.625, 0.5938, 0.625, 0.5938, 0.0625, 0.625, 0.0625, 0.625, 0.125, 0.5938, 0.125, 0.3906, 0.0625, 0.4062, 0.0625, 0.4062, 0.125, 0.3906, 0.125, 0.3906, 0.5625, 0.4062, 0.5625, 0.4062, 0.625, 0.3906, 0.625, 0.3906, 0.75, 0.4062, 0.75, 0.4062, 1.0, 0.3906, 1.0, 0.3906, 0.6875, 0.4063, 0.6875, 0.4062, 0.75, 0.3906, 0.75, 0.3906, 0.25, 0.4062, 0.25, 0.4062, 0.5, 0.3906, 0.5, 0.3906, 0.1875, 0.4062, 0.1875, 0.4062, 0.25, 0.3906, 0.25, 0.4609, 0.5625, 0.4688, 0.5625, 0.4688, 0.625, 0.4609, 0.625, 0.4609, 0.0625, 0.4688, 0.0625, 0.4688, 0.125, 0.4609, 0.125, 0.4609, 0.1875, 0.4688, 0.1875, 0.4688, 0.25, 0.4609, 0.25, 0.4609, 0.25, 0.4688, 0.25, 0.4688, 0.5, 0.4609, 0.5, 0.4609, 0.6875, 0.4688, 0.6875, 0.4688, 0.75, 0.4609, 0.75, 0.4609, 0.75, 0.4688, 0.75, 0.4688, 1.0, 0.4609, 1.0, 0.5156, 0.5625, 0.5312, 0.5625, 0.5312, 0.625, 0.5156, 0.625, 0.5156, 0.0625, 0.5313, 0.0625, 0.5312, 0.125, 0.5156, 0.125, 0.5156, 0.1875, 0.5312, 0.1875, 0.5312, 0.25, 0.5156, 0.25, 0.5156, 0.25, 0.5312, 0.25, 0.5312, 0.5, 0.5156, 0.5, 0.5156, 0.6875, 0.5312, 0.6875, 0.5312, 0.75, 0.5156, 0.75, 0.5156, 0.75, 0.5312, 0.75, 0.5312, 1.0, 0.5156, 1.0, 0.5625, 0.0625, 0.5938, 0.0625, 0.5938, 0.125, 0.5625, 0.125, 0.5625, 0.5625, 0.5937, 0.5625, 0.5938, 0.625, 0.5625, 0.625, 0.5625, 0.75, 0.5938, 0.75, 0.5938, 1.0, 0.5625, 1.0, 0.5625, 0.6875, 0.5938, 0.6875, 0.5938, 0.75, 0.5625, 0.75, 0.5625, 0.25, 0.5938, 0.25, 0.5938, 0.5, 0.5625, 0.5, 0.5625, 0.1875, 0.5937, 0.1875, 0.5938, 0.25, 0.5625, 0.25, 0.3828, 0.1875, 0.3906, 0.1875, 0.3906, 0.25, 0.3828, 0.25, 0.3828, 0.25, 0.3906, 0.25, 0.3906, 0.5, 0.3828, 0.5, 0.3828, 0.6875, 0.3906, 0.6875, 0.3906, 0.75, 0.3828, 0.75, 0.3828, 0.75, 0.3906, 0.75, 0.3906, 1.0, 0.3828, 1.0, 0.3828, 0.5625, 0.3906, 0.5625, 0.3906, 0.625, 0.3828, 0.625, 0.3828, 0.0625, 0.3906, 0.0625, 0.3906, 0.125, 0.3828, 0.125, 0.4062, 0.0625, 0.4219, 0.0625, 0.4219, 0.125, 0.4062, 0.125, 0.4062, 0.5625, 0.4219, 0.5625, 0.4219, 0.625, 0.4062, 0.625, 0.4062, 0.75, 0.4219, 0.75, 0.4219, 1.0, 0.4062, 1.0, 0.4063, 0.6875, 0.4219, 0.6875, 0.4219, 0.75, 0.4062, 0.75, 0.4062, 0.25, 0.4219, 0.25, 0.4219, 0.5, 0.4062, 0.5, 0.4062, 0.1875, 0.4219, 0.1875, 0.4219, 0.25, 0.4062, 0.25, 0.4375, 0.75, 0.4531, 0.75, 0.4531, 1.0, 0.4375, 1.0, 0.4375, 0.6875, 0.4531, 0.6875, 0.4531, 0.75, 0.4375, 0.75, 0.4375, 0.25, 0.4531, 0.25, 0.4531, 0.5, 0.4375, 0.5, 0.4375, 0.1875, 0.4531, 0.1875, 0.4531, 0.25, 0.4375, 0.25, 0.4375, 0.0625, 0.4531, 0.0625, 0.4531, 0.125, 0.4375, 0.125, 0.4375, 0.5625, 0.4531, 0.5625, 0.4531, 0.625, 0.4375, 0.625, 0.375, 0.0625, 0.3828, 0.0625, 0.3828, 0.125, 0.375, 0.125, 0.375, 0.5625, 0.3828, 0.5625, 0.3828, 0.625, 0.375, 0.625, 0.375, 0.75, 0.3828, 0.75, 0.3828, 1.0, 0.375, 1.0, 0.375, 0.6875, 0.3828, 0.6875, 0.3828, 0.75, 0.375, 0.75, 0.375, 0.25, 0.3828, 0.25, 0.3828, 0.5, 0.375, 0.5, 0.375, 0.1875, 0.3828, 0.1875, 0.3828, 0.25, 0.375, 0.25, 0.4531, 0.75, 0.4609, 0.75, 0.4609, 1.0, 0.4531, 1.0, 0.4531, 0.6875, 0.4609, 0.6875, 0.4609, 0.75, 0.4531, 0.75, 0.4531, 0.25, 0.4609, 0.25, 0.4609, 0.5, 0.4531, 0.5, 0.4531, 0.1875, 0.4609, 0.1875, 0.4609, 0.25, 0.4531, 0.25, 0.4531, 0.0625, 0.4609, 0.0625, 0.4609, 0.125, 0.4531, 0.125, 0.4531, 0.5625, 0.4609, 0.5625, 0.4609, 0.625, 0.4531, 0.625, 0.4688, 0.5625, 0.4844, 0.5625, 0.4844, 0.625, 0.4688, 0.625, 0.4688, 0.0625, 0.4844, 0.0625, 0.4844, 0.125, 0.4688, 0.125, 0.4688, 0.1875, 0.4844, 0.1875, 0.4844, 0.25, 0.4688, 0.25, 0.4688, 0.25, 0.4844, 0.25, 0.4844, 0.5, 0.4688, 0.5, 0.4688, 0.6875, 0.4844, 0.6875, 0.4844, 0.75, 0.4688, 0.75, 0.4688, 0.75, 0.4844, 0.75, 0.4844, 1.0, 0.4688, 1.0, 0.5, 0.75, 0.5156, 0.75, 0.5156, 1.0, 0.5, 1.0, 0.5, 0.6875, 0.5156, 0.6875, 0.5156, 0.75, 0.5, 0.75, 0.5, 0.25, 0.5156, 0.25, 0.5156, 0.5, 0.5, 0.5, 0.5, 0.1875, 0.5156, 0.1875, 0.5156, 0.25, 0.5, 0.25, 0.5, 0.0625, 0.5156, 0.0625, 0.5156, 0.125, 0.5, 0.125, 0.5, 0.5625, 0.5156, 0.5625, 0.5156, 0.625, 0.5, 0.625, 0.5, 0.0, 0.5156, 0.0, 0.5156, 0.0625, 0.5, 0.0625, 0.5, 0.625, 0.5156, 0.625, 0.5156, 0.6875, 0.5, 0.6875, 0.4688, 0.625, 0.4844, 0.625, 0.4844, 0.6875, 0.4688, 0.6875, 0.4688, 0.0, 0.4844, 0.0, 0.4844, 0.0625, 0.4688, 0.0625, 0.4531, 0.0, 0.4609, 0.0, 0.4609, 0.0625, 0.4531, 0.0625, 0.4531, 0.625, 0.4609, 0.625, 0.4609, 0.6875, 0.4531, 0.6875, 0.375, 0.625, 0.3828, 0.625, 0.3828, 0.6875, 0.375, 0.6875, 0.375, 0.0, 0.3828, 0.0, 0.3828, 0.0625, 0.375, 0.0625, 0.4375, 0.0, 0.4531, 0.0, 0.4531, 0.0625, 0.4375, 0.0625, 0.4375, 0.625, 0.4531, 0.625, 0.4531, 0.6875, 0.4375, 0.6875, 0.4062, 0.625, 0.4219, 0.625, 0.4219, 0.6875, 0.4063, 0.6875, 0.4062, 0.0, 0.4219, 0.0, 0.4219, 0.0625, 0.4062, 0.0625, 0.3828, 0.0, 0.3906, 0.0, 0.3906, 0.0625, 0.3828, 0.0625, 0.3828, 0.625, 0.3906, 0.625, 0.3906, 0.6875, 0.3828, 0.6875, 0.5625, 0.625, 0.5938, 0.625, 0.5938, 0.6875, 0.5625, 0.6875, 0.5625, 0.0, 0.5938, 0.0, 0.5938, 0.0625, 0.5625, 0.0625, 0.5156, 0.625, 0.5312, 0.625, 0.5312, 0.6875, 0.5156, 0.6875, 0.5156, 0.0, 0.5312, 0.0, 0.5313, 0.0625, 0.5156, 0.0625, 0.4609, 0.625, 0.4688, 0.625, 0.4688, 0.6875, 0.4609, 0.6875, 0.4609, 0.0, 0.4688, 0.0, 0.4688, 0.0625, 0.4609, 0.0625, 0.3906, 0.625, 0.4062, 0.625, 0.4063, 0.6875, 0.3906, 0.6875, 0.3906, 0.0, 0.4062, 0.0, 0.4062, 0.0625, 0.3906, 0.0625, 0.5938, 0.0, 0.625, 0.0, 0.625, 0.0625, 0.5938, 0.0625, 0.4844, 0.0, 0.5, 0.0, 0.5, 0.0625, 0.4844, 0.0625, 0.5312, 0.0, 0.5625, 0.0, 0.5625, 0.0625, 0.5313, 0.0625, 0.4219, 0.0, 0.4375, 0.0, 0.4375, 0.0625, 0.4219, 0.0625, 0.4219, 0.625, 0.4375, 0.625, 0.4375, 0.6875, 0.4219, 0.6875, 0.5312, 0.625, 0.5625, 0.625, 0.5625, 0.6875, 0.5312, 0.6875, 0.4844, 0.625, 0.5, 0.625, 0.5, 0.6875, 0.4844, 0.6875, 0.625, 0.625, 0.875, 0.625, 0.875, 0.6875, 0.625, 0.6875, 0.125, 0.625, 0.375, 0.625, 0.375, 0.6875, 0.125, 0.6875, 0.5938, 0.625, 0.625, 0.625, 0.625, 0.6875, 0.5938, 0.6875, 0.5, 0.5, 0.5156, 0.5, 0.5156, 0.5625, 0.5, 0.5625, 0.5, 0.125, 0.5156, 0.125, 0.5156, 0.1875, 0.5, 0.1875, 0.4688, 0.125, 0.4844, 0.125, 0.4844, 0.1875, 0.4688, 0.1875, 0.4688, 0.5, 0.4844, 0.5, 0.4844, 0.5625, 0.4688, 0.5625, 0.4531, 0.5, 0.4609, 0.5, 0.4609, 0.5625, 0.4531, 0.5625, 0.4531, 0.125, 0.4609, 0.125, 0.4609, 0.1875, 0.4531, 0.1875, 0.375, 0.125, 0.3828, 0.125, 0.3828, 0.1875, 0.375, 0.1875, 0.375, 0.5, 0.3828, 0.5, 0.3828, 0.5625, 0.375, 0.5625, 0.4375, 0.5, 0.4531, 0.5, 0.4531, 0.5625, 0.4375, 0.5625, 0.4375, 0.125, 0.4531, 0.125, 0.4531, 0.1875, 0.4375, 0.1875, 0.4062, 0.125, 0.4219, 0.125, 0.4219, 0.1875, 0.4062, 0.1875, 0.4062, 0.5, 0.4219, 0.5, 0.4219, 0.5625, 0.4062, 0.5625, 0.3828, 0.5, 0.3906, 0.5, 0.3906, 0.5625, 0.3828, 0.5625, 0.3828, 0.125, 0.3906, 0.125, 0.3906, 0.1875, 0.3828, 0.1875, 0.5625, 0.125, 0.5938, 0.125, 0.5937, 0.1875, 0.5625, 0.1875, 0.5625, 0.5, 0.5938, 0.5, 0.5937, 0.5625, 0.5625, 0.5625, 0.5156, 0.125, 0.5312, 0.125, 0.5312, 0.1875, 0.5156, 0.1875, 0.5156, 0.5, 0.5312, 0.5, 0.5312, 0.5625, 0.5156, 0.5625, 0.4609, 0.125, 0.4688, 0.125, 0.4688, 0.1875, 0.4609, 0.1875, 0.4609, 0.5, 0.4688, 0.5, 0.4688, 0.5625, 0.4609, 0.5625, 0.3906, 0.125, 0.4062, 0.125, 0.4062, 0.1875, 0.3906, 0.1875, 0.3906, 0.5, 0.4062, 0.5, 0.4062, 0.5625, 0.3906, 0.5625, 0.5938, 0.5, 0.625, 0.5, 0.625, 0.5625, 0.5937, 0.5625, 0.125, 0.5, 0.375, 0.5, 0.375, 0.5625, 0.125, 0.5625, 0.625, 0.5, 0.875, 0.5, 0.875, 0.5625, 0.625, 0.5625, 0.4844, 0.5, 0.5, 0.5, 0.5, 0.5625, 0.4844, 0.5625, 0.5312, 0.5, 0.5625, 0.5, 0.5625, 0.5625, 0.5312, 0.5625, 0.4219, 0.5, 0.4375, 0.5, 0.4375, 0.5625, 0.4219, 0.5625, 0.4219, 0.125, 0.4375, 0.125, 0.4375, 0.1875, 0.4219, 0.1875, 0.5312, 0.125, 0.5625, 0.125, 0.5625, 0.1875, 0.5312, 0.1875, 0.4844, 0.125, 0.5, 0.125, 0.5, 0.1875, 0.4844, 0.1875, 0.5938, 0.125, 0.625, 0.125, 0.625, 0.1875, 0.5937, 0.1875])
me_cube_003.use_remesh_preserve_volume = False
me_cube_003.use_remesh_preserve_attributes = False
me_cube_003.use_mirror_vertex_groups = False
me_cube_003.update()
me_cube_005 = bpy.data.meshes.new('Cube.005')
me_cube_005.from_pydata([(-0.0921, -0.6847, -1.016), (-0.03398, -0.5983, 0.7029), (-0.0921, 0.1332, -1.012), (-0.0921, 0.2685, 0.5932), (0.0921, -0.6847, -1.016), (0.1502, -0.5983, 0.7029), (0.0921, 0.1332, -1.012), (0.0921, 0.2685, 0.5932), (-0.0921, -0.1614, 0.0), (-0.0921, 0.5949, 0.04905), (0.0921, 0.5949, 0.04905), (0.0921, -0.1614, 0.0), (-0.0921, -1.073, 0.4103), (-0.0921, 0.5006, 0.3267), (0.0921, 0.5006, 0.3267), (0.0921, -1.073, 0.4103), (-0.0921, 0.5704, -0.3765), (0.0921, 0.5704, -0.3765), (0.0921, 0.09929, -0.6498), (-0.0921, 0.09929, -0.6498), (-0.0921, -0.2464, -1.017), (-0.0921, -0.07106, 0.6884), (0.0921, -0.2464, -1.017), (0.0921, -0.07106, 0.6884), (0.0921, 0.2262, 0.0), (-0.0921, 0.2262, 0.0), (0.0921, -0.3799, 0.3973), (-0.0921, -0.3799, 0.3973), (-0.0921, 0.3182, -0.5), (0.0921, 0.3182, -0.5), (-0.0921, 0.499, -0.75), (0.0921, 0.499, -0.75), (0.0921, -0.1563, -0.8355), (-0.0921, -0.1563, -0.8355), (0.0921, 0.2137, -0.7761), (-0.0921, 0.2137, -0.7761), (-0.0921, -0.04668, -0.25), (-0.0921, 0.5712, -0.1293), (0.0921, 0.5712, -0.1293), (0.0921, -0.04668, -0.25), (-0.0921, 0.3008, -0.222), (0.0921, 0.3008, -0.222), (-0.0921, 0.5583, 0.25), (0.0921, 0.5583, 0.25), (0.0921, -0.8407, 0.25), (-0.0921, -0.8407, 0.25), (-0.0921, 0.0, 0.25), (0.0921, 0.0, 0.25), (-0.0921, -0.93, 0.568), (-0.0921, 0.3711, 0.4536), (0.0921, 0.3711, 0.4536), (0.0921, -0.93, 0.568), (0.0921, -0.3125, 0.5559), (-0.0921, -0.3125, 0.5559), (-0.0921, 0.4259, -0.8565), (0.0921, 0.4259, -0.8565), (0.0921, -0.5455, -0.8816), (0.0921, 0.09047, -0.848), (-0.0921, 0.09047, -0.848), (-0.0921, -0.5455, -0.8816), (-0.0921, 0.08693, -0.731), (-0.0921, 0.6709, -0.617), (0.0921, 0.6709, -0.617), (0.0921, 0.08693, -0.731), (0.0921, 0.3365, -0.625), (-0.0921, 0.3365, -0.625), (-0.0921, 0.5903, -0.2813), (0.0921, 0.5903, -0.2813), (0.0921, 0.05999, -0.5405), (-0.0921, 0.3133, -0.4165), (0.0921, 0.3133, -0.4165), (-0.0921, 0.05999, -0.5405), (-0.0921, 0.3807, -0.942), (0.0921, 0.3807, -0.942), (0.0921, -0.7016, -0.9396), (0.0921, -0.1268, -0.9063), (-0.0921, -0.1614, -0.9063), (-0.0921, -0.7362, -0.9396), (-0.0921, -0.0081, -0.3498), (-0.0921, 0.5781, -0.2174), (0.0921, 0.5599, -0.2337), (0.0921, -0.0081, -0.3498), (-0.0921, 0.3061, -0.3196), (0.0921, 0.2879, -0.3358), (-0.0921, -0.08707, -0.125), (-0.0921, 0.5707, -0.04326), (0.0921, 0.5707, -0.04326), (0.0921, -0.08707, -0.125), (-0.0921, 0.2441, -0.125), (0.0921, 0.2441, -0.125), (-0.0921, 0.5999, 0.125), (0.0921, 0.5999, 0.125), (0.0921, -0.2981, 0.125), (-0.0921, 0.1692, 0.125), (0.0921, 0.1692, 0.125), (-0.0921, -0.2981, 0.125)], [], [(53, 21, 3, 49), (49, 3, 7, 50), (52, 23, 5, 51), (51, 5, 1, 48), (20, 22, 4, 0), (23, 21, 1, 5), (87, 11, 8, 84), (89, 24, 11, 87), (85, 9, 10, 86), (88, 25, 9, 85), (44, 15, 12, 45), (47, 26, 15, 44), (42, 13, 14, 43), (46, 27, 13, 42), (65, 28, 16, 61), (61, 16, 17, 62), (64, 29, 18, 63), (63, 18, 19, 60), (62, 17, 29, 64), (60, 19, 28, 65), (45, 12, 27, 46), (43, 14, 26, 47), (84, 8, 25, 88), (86, 10, 24, 89), (7, 3, 21, 23), (2, 6, 22, 20), (50, 7, 23, 52), (48, 1, 21, 53), (59, 33, 35, 58), (55, 31, 34, 57), (56, 32, 33, 59), (57, 34, 32, 56), (54, 30, 31, 55), (58, 35, 30, 54), (80, 38, 41, 83), (78, 36, 40, 82), (82, 40, 37, 79), (79, 37, 38, 80), (83, 41, 39, 81), (81, 39, 36, 78), (91, 43, 47, 94), (95, 45, 46, 93), (93, 46, 42, 90), (90, 42, 43, 91), (94, 47, 44, 92), (92, 44, 45, 95), (12, 48, 53, 27), (14, 50, 52, 26), (15, 51, 48, 12), (26, 52, 51, 15), (13, 49, 50, 14), (27, 53, 49, 13), (76, 58, 54, 72), (72, 54, 55, 73), (75, 57, 56, 74), (74, 56, 59, 77), (73, 55, 57, 75), (77, 59, 58, 76), (33, 60, 65, 35), (31, 62, 64, 34), (32, 63, 60, 33), (34, 64, 63, 32), (30, 61, 62, 31), (35, 65, 61, 30), (18, 68, 71, 19), (29, 70, 68, 18), (16, 66, 67, 17), (28, 69, 66, 16), (19, 71, 69, 28), (17, 67, 70, 29), (0, 77, 76, 20), (6, 73, 75, 22), (4, 74, 77, 0), (22, 75, 74, 4), (2, 72, 73, 6), (20, 76, 72, 2), (68, 81, 78, 71), (70, 83, 81, 68), (66, 79, 80, 67), (69, 82, 79, 66), (71, 78, 82, 69), (67, 80, 83, 70), (38, 86, 89, 41), (36, 84, 88, 40), (40, 88, 85, 37), (37, 85, 86, 38), (41, 89, 87, 39), (39, 87, 84, 36), (11, 92, 95, 8), (24, 94, 92, 11), (9, 90, 91, 10), (25, 93, 90, 9), (8, 95, 93, 25), (10, 91, 94, 24)])
_uv = me_cube_005.uv_layers.new(name='UVMap')
_uv.uv.foreach_set('vector', [0.5938, 0.125, 0.625, 0.125, 0.625, 0.25, 0.5938, 0.25, 0.5938, 0.25, 0.625, 0.25, 0.625, 0.5, 0.5938, 0.5, 0.5938, 0.625, 0.625, 0.625, 0.625, 0.75, 0.5938, 0.75, 0.5938, 0.75, 0.625, 0.75, 0.625, 1.0, 0.5938, 1.0, 0.125, 0.625, 0.375, 0.625, 0.375, 0.75, 0.125, 0.75, 0.625, 0.625, 0.875, 0.625, 0.875, 0.75, 0.625, 0.75, 0.4844, 0.75, 0.5, 0.75, 0.5, 1.0, 0.4844, 1.0, 0.4844, 0.625, 0.5, 0.625, 0.5, 0.75, 0.4844, 0.75, 0.4844, 0.25, 0.5, 0.25, 0.5, 0.5, 0.4844, 0.5, 0.4844, 0.125, 0.5, 0.125, 0.5, 0.25, 0.4844, 0.25, 0.5312, 0.75, 0.5625, 0.75, 0.5625, 1.0, 0.5312, 1.0, 0.5312, 0.625, 0.5625, 0.625, 0.5625, 0.75, 0.5312, 0.75, 0.5312, 0.25, 0.5625, 0.25, 0.5625, 0.5, 0.5312, 0.5, 0.5312, 0.125, 0.5625, 0.125, 0.5625, 0.25, 0.5312, 0.25, 0.4219, 0.125, 0.4375, 0.125, 0.4375, 0.25, 0.4219, 0.25, 0.4219, 0.25, 0.4375, 0.25, 0.4375, 0.5, 0.4219, 0.5, 0.4219, 0.625, 0.4375, 0.625, 0.4375, 0.75, 0.4219, 0.75, 0.4219, 0.75, 0.4375, 0.75, 0.4375, 1.0, 0.4219, 1.0, 0.4219, 0.5, 0.4375, 0.5, 0.4375, 0.625, 0.4219, 0.625, 0.4219, 0.0, 0.4375, 0.0, 0.4375, 0.125, 0.4219, 0.125, 0.5312, 0.0, 0.5625, 0.0, 0.5625, 0.125, 0.5312, 0.125, 0.5312, 0.5, 0.5625, 0.5, 0.5625, 0.625, 0.5312, 0.625, 0.4844, 0.0, 0.5, 0.0, 0.5, 0.125, 0.4844, 0.125, 0.4844, 0.5, 0.5, 0.5, 0.5, 0.625, 0.4844, 0.625, 0.625, 0.5, 0.875, 0.5, 0.875, 0.625, 0.625, 0.625, 0.125, 0.5, 0.375, 0.5, 0.375, 0.625, 0.125, 0.625, 0.5938, 0.5, 0.625, 0.5, 0.625, 0.625, 0.5938, 0.625, 0.5938, 0.0, 0.625, 0.0, 0.625, 0.125, 0.5938, 0.125, 0.3906, 0.0, 0.4062, 0.0, 0.4062, 0.125, 0.3906, 0.125, 0.3906, 0.5, 0.4062, 0.5, 0.4062, 0.625, 0.3906, 0.625, 0.3906, 0.75, 0.4062, 0.75, 0.4062, 1.0, 0.3906, 1.0, 0.3906, 0.625, 0.4062, 0.625, 0.4062, 0.75, 0.3906, 0.75, 0.3906, 0.25, 0.4062, 0.25, 0.4062, 0.5, 0.3906, 0.5, 0.3906, 0.125, 0.4062, 0.125, 0.4062, 0.25, 0.3906, 0.25, 0.4609, 0.5, 0.4688, 0.5, 0.4688, 0.625, 0.4609, 0.625, 0.4609, 0.0, 0.4688, 0.0, 0.4688, 0.125, 0.4609, 0.125, 0.4609, 0.125, 0.4688, 0.125, 0.4688, 0.25, 0.4609, 0.25, 0.4609, 0.25, 0.4688, 0.25, 0.4688, 0.5, 0.4609, 0.5, 0.4609, 0.625, 0.4688, 0.625, 0.4688, 0.75, 0.4609, 0.75, 0.4609, 0.75, 0.4688, 0.75, 0.4688, 1.0, 0.4609, 1.0, 0.5156, 0.5, 0.5312, 0.5, 0.5312, 0.625, 0.5156, 0.625, 0.5156, 0.0, 0.5312, 0.0, 0.5312, 0.125, 0.5156, 0.125, 0.5156, 0.125, 0.5312, 0.125, 0.5312, 0.25, 0.5156, 0.25, 0.5156, 0.25, 0.5312, 0.25, 0.5312, 0.5, 0.5156, 0.5, 0.5156, 0.625, 0.5312, 0.625, 0.5312, 0.75, 0.5156, 0.75, 0.5156, 0.75, 0.5312, 0.75, 0.5312, 1.0, 0.5156, 1.0, 0.5625, 0.0, 0.5938, 0.0, 0.5938, 0.125, 0.5625, 0.125, 0.5625, 0.5, 0.5938, 0.5, 0.5938, 0.625, 0.5625, 0.625, 0.5625, 0.75, 0.5938, 0.75, 0.5938, 1.0, 0.5625, 1.0, 0.5625, 0.625, 0.5938, 0.625, 0.5938, 0.75, 0.5625, 0.75, 0.5625, 0.25, 0.5938, 0.25, 0.5938, 0.5, 0.5625, 0.5, 0.5625, 0.125, 0.5938, 0.125, 0.5938, 0.25, 0.5625, 0.25, 0.3828, 0.125, 0.3906, 0.125, 0.3906, 0.25, 0.3828, 0.25, 0.3828, 0.25, 0.3906, 0.25, 0.3906, 0.5, 0.3828, 0.5, 0.3828, 0.625, 0.3906, 0.625, 0.3906, 0.75, 0.3828, 0.75, 0.3828, 0.75, 0.3906, 0.75, 0.3906, 1.0, 0.3828, 1.0, 0.3828, 0.5, 0.3906, 0.5, 0.3906, 0.625, 0.3828, 0.625, 0.3828, 0.0, 0.3906, 0.0, 0.3906, 0.125, 0.3828, 0.125, 0.4062, 0.0, 0.4219, 0.0, 0.4219, 0.125, 0.4062, 0.125, 0.4062, 0.5, 0.4219, 0.5, 0.4219, 0.625, 0.4062, 0.625, 0.4062, 0.75, 0.4219, 0.75, 0.4219, 1.0, 0.4062, 1.0, 0.4062, 0.625, 0.4219, 0.625, 0.4219, 0.75, 0.4062, 0.75, 0.4062, 0.25, 0.4219, 0.25, 0.4219, 0.5, 0.4062, 0.5, 0.4062, 0.125, 0.4219, 0.125, 0.4219, 0.25, 0.4062, 0.25, 0.4375, 0.75, 0.4531, 0.75, 0.4531, 1.0, 0.4375, 1.0, 0.4375, 0.625, 0.4531, 0.625, 0.4531, 0.75, 0.4375, 0.75, 0.4375, 0.25, 0.4531, 0.25, 0.4531, 0.5, 0.4375, 0.5, 0.4375, 0.125, 0.4531, 0.125, 0.4531, 0.25, 0.4375, 0.25, 0.4375, 0.0, 0.4531, 0.0, 0.4531, 0.125, 0.4375, 0.125, 0.4375, 0.5, 0.4531, 0.5, 0.4531, 0.625, 0.4375, 0.625, 0.375, 0.0, 0.3828, 0.0, 0.3828, 0.125, 0.375, 0.125, 0.375, 0.5, 0.3828, 0.5, 0.3828, 0.625, 0.375, 0.625, 0.375, 0.75, 0.3828, 0.75, 0.3828, 1.0, 0.375, 1.0, 0.375, 0.625, 0.3828, 0.625, 0.3828, 0.75, 0.375, 0.75, 0.375, 0.25, 0.3828, 0.25, 0.3828, 0.5, 0.375, 0.5, 0.375, 0.125, 0.3828, 0.125, 0.3828, 0.25, 0.375, 0.25, 0.4531, 0.75, 0.4609, 0.75, 0.4609, 1.0, 0.4531, 1.0, 0.4531, 0.625, 0.4609, 0.625, 0.4609, 0.75, 0.4531, 0.75, 0.4531, 0.25, 0.4609, 0.25, 0.4609, 0.5, 0.4531, 0.5, 0.4531, 0.125, 0.4609, 0.125, 0.4609, 0.25, 0.4531, 0.25, 0.4531, 0.0, 0.4609, 0.0, 0.4609, 0.125, 0.4531, 0.125, 0.4531, 0.5, 0.4609, 0.5, 0.4609, 0.625, 0.4531, 0.625, 0.4688, 0.5, 0.4844, 0.5, 0.4844, 0.625, 0.4688, 0.625, 0.4688, 0.0, 0.4844, 0.0, 0.4844, 0.125, 0.4688, 0.125, 0.4688, 0.125, 0.4844, 0.125, 0.4844, 0.25, 0.4688, 0.25, 0.4688, 0.25, 0.4844, 0.25, 0.4844, 0.5, 0.4688, 0.5, 0.4688, 0.625, 0.4844, 0.625, 0.4844, 0.75, 0.4688, 0.75, 0.4688, 0.75, 0.4844, 0.75, 0.4844, 1.0, 0.4688, 1.0, 0.5, 0.75, 0.5156, 0.75, 0.5156, 1.0, 0.5, 1.0, 0.5, 0.625, 0.5156, 0.625, 0.5156, 0.75, 0.5, 0.75, 0.5, 0.25, 0.5156, 0.25, 0.5156, 0.5, 0.5, 0.5, 0.5, 0.125, 0.5156, 0.125, 0.5156, 0.25, 0.5, 0.25, 0.5, 0.0, 0.5156, 0.0, 0.5156, 0.125, 0.5, 0.125, 0.5, 0.5, 0.5156, 0.5, 0.5156, 0.625, 0.5, 0.625])
me_cube_005.use_remesh_preserve_volume = False
me_cube_005.use_remesh_preserve_attributes = False
me_cube_005.use_mirror_vertex_groups = False
me_cube_005.update()

# ---- objects
ob_body = bpy.data.objects.new('Body', me_cube_002)
ob_cube = bpy.data.objects.new('Cube', me_cube_003)
ob_cube_001 = bpy.data.objects.new('Cube.001', me_cube_005)
ob_light = bpy.data.objects.new('Light', light_light)
ob_camera = bpy.data.objects.new('Camera', cam_camera)

# ---- transforms, parenting, visibility, modifiers, constraints
ob_body.location = (0.0, 0.0, 0.0)
ob_body.scale = (0.7112, 2.262, 0.7383)
ob_body.lineart.crease_threshold = 0.0
ob_cube.location = (0.5127, -1.235, -0.8471)
ob_cube.rotation_euler = (0.0, 0.0, 3.142)
ob_cube.scale = (1.061, 0.5299, 1.466)
ob_cube.lineart.crease_threshold = 0.0
ob_cube_001.location = (0.4323, 1.271, -0.7531)
ob_cube_001.rotation_euler = (0.0, 0.0, 3.142)
ob_cube_001.scale = (1.0, 0.5149, 1.471)
ob_cube_001.lineart.crease_threshold = 0.0
ob_light.location = (4.076, 1.005, 5.904)
ob_light.rotation_euler = (0.6503, 0.05522, 1.866)
ob_light.lock_rotations_4d = False
ob_light.empty_display_type = 'ARROWS'
ob_light.color = (0.0, 0.0, 0.0, 0.0)
ob_light.lineart.crease_threshold = 0.0
ob_camera.location = (7.359, -6.926, 4.958)
ob_camera.rotation_euler = (1.109, 0.0, 0.8149)
ob_camera.lock_rotations_4d = False
ob_camera.empty_display_type = 'ARROWS'
ob_camera.color = (0.0, 0.0, 0.0, 0.0)
ob_camera.display_type = 'WIRE'
ob_camera.lineart.crease_threshold = 0.0

# ---- collection membership
scene.collection.objects.link(ob_body)
scene.collection.objects.link(ob_cube)
scene.collection.objects.link(ob_cube_001)
col_collection.objects.link(ob_light)
col_collection.objects.link(ob_camera)

# ---- scene / render settings (as saved in the file)
scene.camera = ob_camera
scene.frame_start = 1; scene.frame_end = 250; scene.frame_set(34)
scene.render.engine = 'BLENDER_EEVEE_NEXT'
scene.cycles.use_denoising = False
scene.cycles.samples = 128
scene.cycles.sampling_pattern = 'TABULATED_SOBOL'
scene.cycles.use_adaptive_sampling = False
scene.cycles.use_light_tree = False
scene.view_settings.view_transform = 'Filmic'
bpy.context.view_layer.update()
